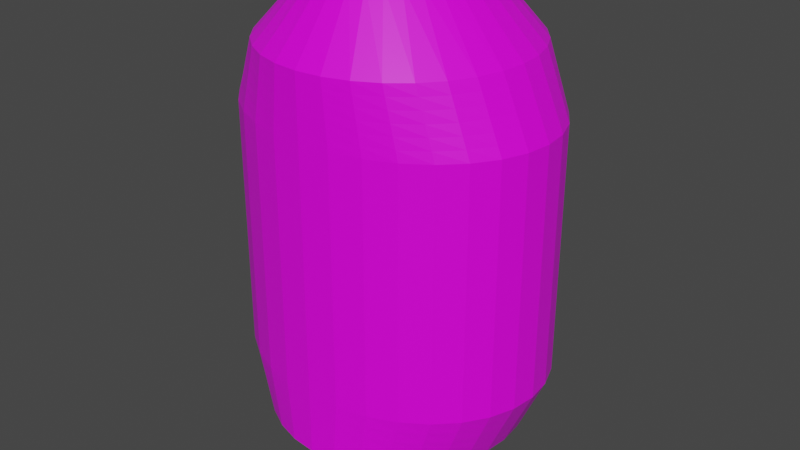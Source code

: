 # Source: Barrel.blend  (saved by Blender 2.93.21; exported with 4.5.12 LTS)
import bpy
from mathutils import Matrix  # noqa: F401  (used for matrix-valued properties, if any)

bpy.ops.wm.read_factory_settings(use_empty=True)
scene = bpy.context.scene
scene.name = 'Scene'

# ---- collections
col_collection = bpy.data.collections.new('Collection'); scene.collection.children.link(col_collection)

# ---- images (referenced by path relative to the original .blend; pixels are not part of the script)
import os
ASSET_DIR = os.environ.get("B2B_ASSET_DIR", "")  # directory of the original .blend (textures are referenced by path, not embedded)
HERE = os.path.dirname(os.path.abspath(__file__))  # packed textures are extracted next to this script under _unpacked/

def load_image(name, relpath, width, height, colorspace="sRGB"):
    """Load a texture the original file referenced (path relative to the .blend, or extracted next to this script)."""
    p = next((c for c in (os.path.join(HERE, relpath), os.path.join(ASSET_DIR, relpath)) if relpath and os.path.exists(c)), "")
    if p:
        img = bpy.data.images.load(p, check_existing=True)
        img.name = name
    else:  # same state as the original file: an image datablock whose file is absent (Cycles renders it pink)
        img = bpy.data.images.new(name, width, height)
        img.source = "FILE"
        img.filepath = "//" + (relpath or name)
    img.colorspace_settings.name = colorspace
    return img
img_scottspalette_png = load_image('ScottsPalette.png', 'ScottsPalette.png', 1024, 1024, 'sRGB')

# ---- materials (node trees are filled in below, after node groups)
mat_material = bpy.data.materials.new('Material')
mat_material.alpha_threshold = 0.0
mat_material.use_transparent_shadow = False
mat_material.line_color = (0.0, 0.0, 0.0, 1.0)

# ---- material node trees
mat_material.use_nodes = True; mat_material.node_tree.nodes.clear()
_N = mat_material.node_tree.nodes; _L = mat_material.node_tree.links
n0 = _N.new('ShaderNodeOutputMaterial'); n0.name = 'Material Output'; n0.location = (300, 300)
n1 = _N.new('ShaderNodeBsdfPrincipled'); n1.name = 'Principled BSDF'; n1.location = (10, 300)
n1.distribution = 'GGX'
n1.subsurface_method = 'BURLEY'
n1.inputs[2].default_value = 0.4
n1.inputs[3].default_value = 1.45
n1.inputs[27].default_value = (0.0, 0.0, 0.0, 1.0)
n1.inputs[28].default_value = 1.0
n2 = _N.new('ShaderNodeTexImage'); n2.name = 'Image Texture'; n2.location = (-368, 226)
n2.image = img_scottspalette_png
n2.interpolation = 'Closest'
_L.new(n1.outputs[0], n0.inputs[0])
_L.new(n2.outputs[0], n1.inputs[0])
n0.is_active_output = True

# ---- world
world_world = bpy.data.worlds.new('World'); scene.world = world_world
world_world.use_nodes = True; world_world.node_tree.nodes.clear()
_N = world_world.node_tree.nodes; _L = world_world.node_tree.links
n0 = _N.new('ShaderNodeOutputWorld'); n0.name = 'World Output'; n0.location = (300, 300)
n1 = _N.new('ShaderNodeBackground'); n1.name = 'Background'; n1.location = (10, 300)
n1.inputs[0].default_value = (0.05088, 0.05088, 0.05088, 1.0)
_L.new(n1.outputs[0], n0.inputs[0])
n0.is_active_output = True
world_world.color = (0.05088, 0.05088, 0.05088)
world_world.use_sun_shadow = False
world_world.sun_shadow_jitter_overblur = 0.0

# ---- meshes
me_cube = bpy.data.meshes.new('Cube')
me_cube.from_pydata([(0.2063, 0.575, 2.618), (0.2063, 0.5728, -1.246), (0.1052, 0.6104, 2.618), (0.1052, 0.6081, -1.246), (3.155e-08, 0.6224, 2.618), (3.155e-08, 0.62, -1.246), (0.2995, 0.5155, -1.246), (0.2995, 0.5175, 2.618), (0.3812, 0.4384, -1.246), (0.3812, 0.4401, 2.618), (0.4482, 0.3445, -1.246), (0.4482, 0.3458, 2.618), (0.498, 0.2373, -1.246), (0.498, 0.2382, 2.618), (0.5287, 0.121, -1.246), (0.5287, 0.1214, 2.618), (0.539, -3.418e-08, -1.246), (0.539, -3.094e-08, 2.618), (0.5287, -0.121, -1.246), (0.5287, -0.1214, 2.618), (0.498, -0.2373, -1.246), (0.498, -0.2382, 2.618), (0.4482, -0.3445, -1.246), (0.4482, -0.3458, 2.618), (0.3812, -0.4384, -1.246), (0.3812, -0.4401, 2.618), (0.2995, -0.5155, -1.246), (0.2995, -0.5175, 2.618), (0.2063, -0.5728, -1.246), (0.2063, -0.575, 2.618), (0.1052, -0.6081, -1.246), (0.1052, -0.6104, 2.618), (-1.557e-08, -0.62, -1.246), (-1.557e-08, -0.6224, 2.618), (-0.1052, -0.6081, -1.246), (-0.1052, -0.6104, 2.618), (-0.2063, -0.5728, -1.246), (-0.2063, -0.575, 2.618), (-0.2995, -0.5155, -1.246), (-0.2995, -0.5175, 2.618), (-0.3812, -0.4384, -1.246), (-0.3812, -0.4401, 2.618), (-0.4482, -0.3445, -1.246), (-0.4482, -0.3458, 2.618), (-0.498, -0.2373, -1.246), (-0.498, -0.2382, 2.618), (-0.5287, -0.121, -1.246), (-0.5287, -0.1214, 2.618), (-0.539, 3.168e-10, -1.246), (-0.539, 3.688e-09, 2.618), (-0.5287, 0.121, -1.246), (-0.5287, 0.1214, 2.618), (-0.498, 0.2373, -1.246), (-0.498, 0.2382, 2.618), (-0.4482, 0.3445, -1.246), (-0.4482, 0.3458, 2.618), (-0.3812, 0.4384, -1.246), (-0.3812, 0.4401, 2.618), (-0.2995, 0.5155, -1.246), (-0.2995, 0.5175, 2.618), (-0.2063, 0.5728, -1.246), (-0.2063, 0.575, 2.618), (-0.1052, 0.6081, -1.246), (-0.1052, 0.6104, 2.618), (0.1951, 0.9808, 2.135), (0.238, 0.9808, 1.652), (0.238, 0.9808, 1.169), (0.238, 0.9808, 0.6859), (0.238, 0.9808, 0.2029), (0.238, 0.9808, -0.2801), (0.1951, 0.9808, -0.7631), (0.0, 1.0, -0.7631), (5.325e-09, 1.0, -0.2801), (5.325e-09, 1.0, 0.2029), (5.325e-09, 1.0, 0.6859), (5.325e-09, 1.0, 1.169), (5.325e-09, 1.0, 1.652), (0.0, 1.0, 2.135), (0.3827, 0.9239, 2.135), (0.4668, 0.9239, 1.652), (0.4668, 0.9239, 1.169), (0.4668, 0.9239, 0.6859), (0.4668, 0.9239, 0.2029), (0.4668, 0.9239, -0.2801), (0.3827, 0.9239, -0.7631), (0.5556, 0.8315, 2.135), (0.6777, 0.8315, 1.652), (0.6777, 0.8315, 1.169), (0.6777, 0.8315, 0.6859), (0.6777, 0.8315, 0.2029), (0.6777, 0.8315, -0.2801), (0.5556, 0.8315, -0.7631), (0.7071, 0.7071, 2.135), (0.8626, 0.7071, 1.652), (0.8626, 0.7071, 1.169), (0.8626, 0.7071, 0.6859), (0.8626, 0.7071, 0.2029), (0.8626, 0.7071, -0.2801), (0.7071, 0.7071, -0.7631), (0.8315, 0.5556, 2.135), (1.014, 0.5556, 1.652), (1.014, 0.5556, 1.169), (1.014, 0.5556, 0.6859), (1.014, 0.5556, 0.2029), (1.014, 0.5556, -0.2801), (0.8315, 0.5556, -0.7631), (0.9239, 0.3827, 2.135), (1.127, 0.3827, 1.652), (1.127, 0.3827, 1.169), (1.127, 0.3827, 0.6859), (1.127, 0.3827, 0.2029), (1.127, 0.3827, -0.2801), (0.9239, 0.3827, -0.7631), (0.9808, 0.1951, 2.135), (1.196, 0.1951, 1.652), (1.196, 0.1951, 1.169), (1.196, 0.1951, 0.6859), (1.196, 0.1951, 0.2029), (1.196, 0.1951, -0.2801), (0.9808, 0.1951, -0.7631), (1.0, -4.371e-08, 2.135), (1.22, -4.371e-08, 1.652), (1.22, -4.371e-08, 1.169), (1.22, -4.371e-08, 0.6859), (1.22, -4.371e-08, 0.2029), (1.22, -4.371e-08, -0.2801), (1.0, -4.371e-08, -0.7631), (0.9808, -0.1951, 2.135), (1.196, -0.1951, 1.652), (1.196, -0.1951, 1.169), (1.196, -0.1951, 0.6859), (1.196, -0.1951, 0.2029), (1.196, -0.1951, -0.2801), (0.9808, -0.1951, -0.7631), (0.9239, -0.3827, 2.135), (1.127, -0.3827, 1.652), (1.127, -0.3827, 1.169), (1.127, -0.3827, 0.6859), (1.127, -0.3827, 0.2029), (1.127, -0.3827, -0.2801), (0.9239, -0.3827, -0.7631), (0.8315, -0.5556, 2.135), (1.014, -0.5556, 1.652), (1.014, -0.5556, 1.169), (1.014, -0.5556, 0.6859), (1.014, -0.5556, 0.2029), (1.014, -0.5556, -0.2801), (0.8315, -0.5556, -0.7631), (0.7071, -0.7071, 2.135), (0.8626, -0.7071, 1.652), (0.8626, -0.7071, 1.169), (0.8626, -0.7071, 0.6859), (0.8626, -0.7071, 0.2029), (0.8626, -0.7071, -0.2801), (0.7071, -0.7071, -0.7631), (0.5556, -0.8315, 2.135), (0.6777, -0.8315, 1.652), (0.6777, -0.8315, 1.169), (0.6777, -0.8315, 0.6859), (0.6777, -0.8315, 0.2029), (0.6777, -0.8315, -0.2801), (0.5556, -0.8315, -0.7631), (0.3827, -0.9239, 2.135), (0.4668, -0.9239, 1.652), (0.4668, -0.9239, 1.169), (0.4668, -0.9239, 0.6859), (0.4668, -0.9239, 0.2029), (0.4668, -0.9239, -0.2801), (0.3827, -0.9239, -0.7631), (0.1951, -0.9808, 2.135), (0.238, -0.9808, 1.652), (0.238, -0.9808, 1.169), (0.238, -0.9808, 0.6859), (0.238, -0.9808, 0.2029), (0.238, -0.9808, -0.2801), (0.1951, -0.9808, -0.7631), (-8.742e-08, -1.0, 2.135), (-1.013e-07, -1.0, 1.652), (-1.013e-07, -1.0, 1.169), (-1.013e-07, -1.0, 0.6859), (-1.013e-07, -1.0, 0.2029), (-1.013e-07, -1.0, -0.2801), (-8.742e-08, -1.0, -0.7631), (-0.1951, -0.9808, 2.135), (-0.238, -0.9808, 1.652), (-0.238, -0.9808, 1.169), (-0.238, -0.9808, 0.6859), (-0.238, -0.9808, 0.2029), (-0.238, -0.9808, -0.2801), (-0.1951, -0.9808, -0.7631), (-0.3827, -0.9239, 2.135), (-0.4668, -0.9239, 1.652), (-0.4668, -0.9239, 1.169), (-0.4668, -0.9239, 0.6859), (-0.4668, -0.9239, 0.2029), (-0.4668, -0.9239, -0.2801), (-0.3827, -0.9239, -0.7631), (-0.5556, -0.8315, 2.135), (-0.6777, -0.8315, 1.652), (-0.6777, -0.8315, 1.169), (-0.6777, -0.8315, 0.6859), (-0.6777, -0.8315, 0.2029), (-0.6777, -0.8315, -0.2801), (-0.5556, -0.8315, -0.7631), (-0.7071, -0.7071, 2.135), (-0.8626, -0.7071, 1.652), (-0.8626, -0.7071, 1.169), (-0.8626, -0.7071, 0.6859), (-0.8626, -0.7071, 0.2029), (-0.8626, -0.7071, -0.2801), (-0.7071, -0.7071, -0.7631), (-0.8315, -0.5556, 2.135), (-1.014, -0.5556, 1.652), (-1.014, -0.5556, 1.169), (-1.014, -0.5556, 0.6859), (-1.014, -0.5556, 0.2029), (-1.014, -0.5556, -0.2801), (-0.8315, -0.5556, -0.7631), (-0.9239, -0.3827, 2.135), (-1.127, -0.3827, 1.652), (-1.127, -0.3827, 1.169), (-1.127, -0.3827, 0.6859), (-1.127, -0.3827, 0.2029), (-1.127, -0.3827, -0.2801), (-0.9239, -0.3827, -0.7631), (-0.9808, -0.1951, 2.135), (-1.196, -0.1951, 1.652), (-1.196, -0.1951, 1.169), (-1.196, -0.1951, 0.6859), (-1.196, -0.1951, 0.2029), (-1.196, -0.1951, -0.2801), (-0.9808, -0.1951, -0.7631), (-1.0, 1.192e-08, 2.135), (-1.22, 1.192e-08, 1.652), (-1.22, 1.192e-08, 1.169), (-1.22, 1.192e-08, 0.6859), (-1.22, 1.192e-08, 0.2029), (-1.22, 1.192e-08, -0.2801), (-1.0, 1.192e-08, -0.7631), (-0.9808, 0.1951, 2.135), (-1.196, 0.1951, 1.652), (-1.196, 0.1951, 1.169), (-1.196, 0.1951, 0.6859), (-1.196, 0.1951, 0.2029), (-1.196, 0.1951, -0.2801), (-0.9808, 0.1951, -0.7631), (-0.9239, 0.3827, 2.135), (-1.127, 0.3827, 1.652), (-1.127, 0.3827, 1.169), (-1.127, 0.3827, 0.6859), (-1.127, 0.3827, 0.2029), (-1.127, 0.3827, -0.2801), (-0.9239, 0.3827, -0.7631), (-0.8315, 0.5556, 2.135), (-1.014, 0.5556, 1.652), (-1.014, 0.5556, 1.169), (-1.014, 0.5556, 0.6859), (-1.014, 0.5556, 0.2029), (-1.014, 0.5556, -0.2801), (-0.8315, 0.5556, -0.7631), (-0.7071, 0.7071, 2.135), (-0.8626, 0.7071, 1.652), (-0.8626, 0.7071, 1.169), (-0.8626, 0.7071, 0.6859), (-0.8626, 0.7071, 0.2029), (-0.8626, 0.7071, -0.2801), (-0.7071, 0.7071, -0.7631), (-0.5556, 0.8315, 2.135), (-0.6777, 0.8315, 1.652), (-0.6777, 0.8315, 1.169), (-0.6777, 0.8315, 0.6859), (-0.6777, 0.8315, 0.2029), (-0.6777, 0.8315, -0.2801), (-0.5556, 0.8315, -0.7631), (-0.3827, 0.9239, 2.135), (-0.4668, 0.9239, 1.652), (-0.4668, 0.9239, 1.169), (-0.4668, 0.9239, 0.6859), (-0.4668, 0.9239, 0.2029), (-0.4668, 0.9239, -0.2801), (-0.3827, 0.9239, -0.7631), (-0.1951, 0.9808, 2.135), (-0.238, 0.9808, 1.652), (-0.238, 0.9808, 1.169), (-0.238, 0.9808, 0.6859), (-0.238, 0.9808, 0.2029), (-0.238, 0.9808, -0.2801), (-0.1951, 0.9808, -0.7631), (0.2294, 0.9808, -0.3767), (0.2208, 0.9808, -0.4733), (0.2123, 0.9808, -0.5699), (0.2037, 0.9808, -0.6665), (1.065e-09, 1.0, -0.6665), (2.13e-09, 1.0, -0.5699), (3.195e-09, 1.0, -0.4733), (4.26e-09, 1.0, -0.3767), (0.45, 0.9239, -0.3767), (0.4332, 0.9239, -0.4733), (0.4163, 0.9239, -0.5699), (0.3995, 0.9239, -0.6665), (0.6533, 0.8315, -0.3767), (0.6289, 0.8315, -0.4733), (0.6044, 0.8315, -0.5699), (0.58, 0.8315, -0.6665), (0.8315, 0.7071, -0.3767), (0.8004, 0.7071, -0.4733), (0.7693, 0.7071, -0.5699), (0.7382, 0.7071, -0.6665), (0.9778, 0.5556, -0.3767), (0.9412, 0.5556, -0.4733), (0.9046, 0.5556, -0.5699), (0.868, 0.5556, -0.6665), (1.086, 0.3827, -0.3767), (1.046, 0.3827, -0.4733), (1.005, 0.3827, -0.5699), (0.9645, 0.3827, -0.6665), (1.153, 0.1951, -0.3767), (1.11, 0.1951, -0.4733), (1.067, 0.1951, -0.5699), (1.024, 0.1951, -0.6665), (1.176, -4.371e-08, -0.3767), (1.132, -4.371e-08, -0.4733), (1.088, -4.371e-08, -0.5699), (1.044, -4.371e-08, -0.6665), (1.153, -0.1951, -0.3767), (1.11, -0.1951, -0.4733), (1.067, -0.1951, -0.5699), (1.024, -0.1951, -0.6665), (1.086, -0.3827, -0.3767), (1.046, -0.3827, -0.4733), (1.005, -0.3827, -0.5699), (0.9645, -0.3827, -0.6665), (0.9778, -0.5556, -0.3767), (0.9412, -0.5556, -0.4733), (0.9046, -0.5556, -0.5699), (0.868, -0.5556, -0.6665), (0.8315, -0.7071, -0.3767), (0.8004, -0.7071, -0.4733), (0.7693, -0.7071, -0.5699), (0.7382, -0.7071, -0.6665), (0.6533, -0.8315, -0.3767), (0.6289, -0.8315, -0.4733), (0.6044, -0.8315, -0.5699), (0.58, -0.8315, -0.6665), (0.45, -0.9239, -0.3767), (0.4332, -0.9239, -0.4733), (0.4163, -0.9239, -0.5699), (0.3995, -0.9239, -0.6665), (0.2294, -0.9808, -0.3767), (0.2208, -0.9808, -0.4733), (0.2123, -0.9808, -0.5699), (0.2037, -0.9808, -0.6665), (-9.854e-08, -1.0, -0.3767), (-9.576e-08, -1.0, -0.4733), (-9.298e-08, -1.0, -0.5699), (-9.02e-08, -1.0, -0.6665), (-0.2294, -0.9808, -0.3767), (-0.2208, -0.9808, -0.4733), (-0.2123, -0.9808, -0.5699), (-0.2037, -0.9808, -0.6665), (-0.45, -0.9239, -0.3767), (-0.4332, -0.9239, -0.4733), (-0.4163, -0.9239, -0.5699), (-0.3995, -0.9239, -0.6665), (-0.6533, -0.8315, -0.3767), (-0.6289, -0.8315, -0.4733), (-0.6044, -0.8315, -0.5699), (-0.58, -0.8315, -0.6665), (-0.8315, -0.7071, -0.3767), (-0.8004, -0.7071, -0.4733), (-0.7693, -0.7071, -0.5699), (-0.7382, -0.7071, -0.6665), (-0.9778, -0.5556, -0.3767), (-0.9412, -0.5556, -0.4733), (-0.9046, -0.5556, -0.5699), (-0.868, -0.5556, -0.6665), (-1.086, -0.3827, -0.3767), (-1.046, -0.3827, -0.4733), (-1.005, -0.3827, -0.5699), (-0.9645, -0.3827, -0.6665), (-1.153, -0.1951, -0.3767), (-1.11, -0.1951, -0.4733), (-1.067, -0.1951, -0.5699), (-1.024, -0.1951, -0.6665), (-1.176, 1.192e-08, -0.3767), (-1.132, 1.192e-08, -0.4733), (-1.088, 1.192e-08, -0.5699), (-1.044, 1.192e-08, -0.6665), (-1.153, 0.1951, -0.3767), (-1.11, 0.1951, -0.4733), (-1.067, 0.1951, -0.5699), (-1.024, 0.1951, -0.6665), (-1.086, 0.3827, -0.3767), (-1.046, 0.3827, -0.4733), (-1.005, 0.3827, -0.5699), (-0.9645, 0.3827, -0.6665), (-0.9778, 0.5556, -0.3767), (-0.9412, 0.5556, -0.4733), (-0.9046, 0.5556, -0.5699), (-0.868, 0.5556, -0.6665), (-0.8315, 0.7071, -0.3767), (-0.8004, 0.7071, -0.4733), (-0.7693, 0.7071, -0.5699), (-0.7382, 0.7071, -0.6665), (-0.6533, 0.8315, -0.3767), (-0.6289, 0.8315, -0.4733), (-0.6044, 0.8315, -0.5699), (-0.58, 0.8315, -0.6665), (-0.45, 0.9239, -0.3767), (-0.4332, 0.9239, -0.4733), (-0.4163, 0.9239, -0.5699), (-0.3995, 0.9239, -0.6665), (-0.2294, 0.9808, -0.3767), (-0.2208, 0.9808, -0.4733), (-0.2123, 0.9808, -0.5699), (-0.2037, 0.9808, -0.6665), (0.2022, 0.9808, 2.054), (0.2094, 0.9808, 1.974), (0.2165, 0.9808, 1.893), (0.2237, 0.9808, 1.813), (0.2308, 0.9808, 1.732), (4.438e-09, 1.0, 1.732), (3.55e-09, 1.0, 1.813), (2.663e-09, 1.0, 1.893), (1.775e-09, 1.0, 1.974), (8.875e-10, 1.0, 2.054), (0.3967, 0.9239, 2.054), (0.4107, 0.9239, 1.974), (0.4248, 0.9239, 1.893), (0.4388, 0.9239, 1.813), (0.4528, 0.9239, 1.732), (0.5759, 0.8315, 2.054), (0.5963, 0.8315, 1.974), (0.6167, 0.8315, 1.893), (0.637, 0.8315, 1.813), (0.6574, 0.8315, 1.732), (0.733, 0.7071, 2.054), (0.7589, 0.7071, 1.974), (0.7849, 0.7071, 1.893), (0.8108, 0.7071, 1.813), (0.8367, 0.7071, 1.732), (0.8619, 0.5556, 2.054), (0.8924, 0.5556, 1.974), (0.9229, 0.5556, 1.893), (0.9534, 0.5556, 1.813), (0.9838, 0.5556, 1.732), (0.9577, 0.3827, 2.054), (0.9916, 0.3827, 1.974), (1.025, 0.3827, 1.893), (1.059, 0.3827, 1.813), (1.093, 0.3827, 1.732), (1.017, 0.1951, 2.054), (1.053, 0.1951, 1.974), (1.089, 0.1951, 1.893), (1.125, 0.1951, 1.813), (1.161, 0.1951, 1.732), (1.037, -4.371e-08, 2.054), (1.073, -4.371e-08, 1.974), (1.11, -4.371e-08, 1.893), (1.147, -4.371e-08, 1.813), (1.183, -4.371e-08, 1.732), (1.017, -0.1951, 2.054), (1.053, -0.1951, 1.974), (1.089, -0.1951, 1.893), (1.125, -0.1951, 1.813), (1.161, -0.1951, 1.732), (0.9577, -0.3827, 2.054), (0.9916, -0.3827, 1.974), (1.025, -0.3827, 1.893), (1.059, -0.3827, 1.813), (1.093, -0.3827, 1.732), (0.8619, -0.5556, 2.054), (0.8924, -0.5556, 1.974), (0.9229, -0.5556, 1.893), (0.9534, -0.5556, 1.813), (0.9838, -0.5556, 1.732), (0.733, -0.7071, 2.054), (0.7589, -0.7071, 1.974), (0.7849, -0.7071, 1.893), (0.8108, -0.7071, 1.813), (0.8367, -0.7071, 1.732), (0.5759, -0.8315, 2.054), (0.5963, -0.8315, 1.974), (0.6167, -0.8315, 1.893), (0.637, -0.8315, 1.813), (0.6574, -0.8315, 1.732), (0.3967, -0.9239, 2.054), (0.4107, -0.9239, 1.974), (0.4248, -0.9239, 1.893), (0.4388, -0.9239, 1.813), (0.4528, -0.9239, 1.732), (0.2022, -0.9808, 2.054), (0.2094, -0.9808, 1.974), (0.2165, -0.9808, 1.893), (0.2237, -0.9808, 1.813), (0.2308, -0.9808, 1.732), (-8.974e-08, -1.0, 2.054), (-9.206e-08, -1.0, 1.974), (-9.437e-08, -1.0, 1.893), (-9.669e-08, -1.0, 1.813), (-9.901e-08, -1.0, 1.732), (-0.2022, -0.9808, 2.054), (-0.2094, -0.9808, 1.974), (-0.2165, -0.9808, 1.893), (-0.2237, -0.9808, 1.813), (-0.2308, -0.9808, 1.732), (-0.3967, -0.9239, 2.054), (-0.4107, -0.9239, 1.974), (-0.4248, -0.9239, 1.893), (-0.4388, -0.9239, 1.813), (-0.4528, -0.9239, 1.732), (-0.5759, -0.8315, 2.054), (-0.5963, -0.8315, 1.974), (-0.6167, -0.8315, 1.893), (-0.637, -0.8315, 1.813), (-0.6574, -0.8315, 1.732), (-0.733, -0.7071, 2.054), (-0.7589, -0.7071, 1.974), (-0.7849, -0.7071, 1.893), (-0.8108, -0.7071, 1.813), (-0.8367, -0.7071, 1.732), (-0.8619, -0.5556, 2.054), (-0.8924, -0.5556, 1.974), (-0.9229, -0.5556, 1.893), (-0.9534, -0.5556, 1.813), (-0.9838, -0.5556, 1.732), (-0.9577, -0.3827, 2.054), (-0.9916, -0.3827, 1.974), (-1.025, -0.3827, 1.893), (-1.059, -0.3827, 1.813), (-1.093, -0.3827, 1.732), (-1.017, -0.1951, 2.054), (-1.053, -0.1951, 1.974), (-1.089, -0.1951, 1.893), (-1.125, -0.1951, 1.813), (-1.161, -0.1951, 1.732), (-1.037, 1.192e-08, 2.054), (-1.073, 1.192e-08, 1.974), (-1.11, 1.192e-08, 1.893), (-1.147, 1.192e-08, 1.813), (-1.183, 1.192e-08, 1.732), (-1.017, 0.1951, 2.054), (-1.053, 0.1951, 1.974), (-1.089, 0.1951, 1.893), (-1.125, 0.1951, 1.813), (-1.161, 0.1951, 1.732), (-0.9577, 0.3827, 2.054), (-0.9916, 0.3827, 1.974), (-1.025, 0.3827, 1.893), (-1.059, 0.3827, 1.813), (-1.093, 0.3827, 1.732), (-0.8619, 0.5556, 2.054), (-0.8924, 0.5556, 1.974), (-0.9229, 0.5556, 1.893), (-0.9534, 0.5556, 1.813), (-0.9838, 0.5556, 1.732), (-0.733, 0.7071, 2.054), (-0.7589, 0.7071, 1.974), (-0.7849, 0.7071, 1.893), (-0.8108, 0.7071, 1.813), (-0.8367, 0.7071, 1.732), (-0.5759, 0.8315, 2.054), (-0.5963, 0.8315, 1.974), (-0.6167, 0.8315, 1.893), (-0.637, 0.8315, 1.813), (-0.6574, 0.8315, 1.732), (-0.3967, 0.9239, 2.054), (-0.4107, 0.9239, 1.974), (-0.4248, 0.9239, 1.893), (-0.4388, 0.9239, 1.813), (-0.4528, 0.9239, 1.732), (-0.2022, 0.9808, 2.054), (-0.2094, 0.9808, 1.974), (-0.2165, 0.9808, 1.893), (-0.2237, 0.9808, 1.813), (-0.2308, 0.9808, 1.732)], [], [(64, 2, 0, 78), (77, 4, 2, 64), (78, 0, 7, 85), (85, 7, 9, 92), (92, 9, 11, 99), (99, 11, 13, 106), (106, 13, 15, 113), (113, 15, 17, 120), (120, 17, 19, 127), (127, 19, 21, 134), (134, 21, 23, 141), (141, 23, 25, 148), (148, 25, 27, 155), (155, 27, 29, 162), (162, 29, 31, 169), (169, 31, 33, 176), (176, 33, 35, 183), (183, 35, 37, 190), (190, 37, 39, 197), (197, 39, 41, 204), (204, 41, 43, 211), (211, 43, 45, 218), (218, 45, 47, 225), (225, 47, 49, 232), (232, 49, 51, 239), (239, 51, 53, 246), (246, 53, 55, 253), (253, 55, 57, 260), (260, 57, 59, 267), (267, 59, 61, 274), (3, 1, 6, 8, 10, 12, 14, 16, 18, 20, 22, 24, 26, 28, 30, 32, 34, 36, 38, 40, 42, 44, 46, 48, 50, 52, 54, 56, 58, 60, 62, 5), (274, 61, 63, 281), (281, 63, 4, 77), (0, 2, 4, 63, 61, 59, 57, 55, 53, 51, 49, 47, 45, 43, 41, 39, 37, 35, 33, 31, 29, 27, 25, 23, 21, 19, 17, 15, 13, 11, 9, 7), (62, 287, 71, 5), (412, 286, 72, 295), (286, 285, 73, 72), (285, 284, 74, 73), (284, 283, 75, 74), (283, 282, 76, 75), (571, 281, 77, 425), (60, 280, 287, 62), (408, 279, 286, 412), (279, 278, 285, 286), (278, 277, 284, 285), (277, 276, 283, 284), (276, 275, 282, 283), (566, 274, 281, 571), (58, 273, 280, 60), (404, 272, 279, 408), (272, 271, 278, 279), (271, 270, 277, 278), (270, 269, 276, 277), (269, 268, 275, 276), (561, 267, 274, 566), (56, 266, 273, 58), (400, 265, 272, 404), (265, 264, 271, 272), (264, 263, 270, 271), (263, 262, 269, 270), (262, 261, 268, 269), (556, 260, 267, 561), (54, 259, 266, 56), (396, 258, 265, 400), (258, 257, 264, 265), (257, 256, 263, 264), (256, 255, 262, 263), (255, 254, 261, 262), (551, 253, 260, 556), (52, 252, 259, 54), (392, 251, 258, 396), (251, 250, 257, 258), (250, 249, 256, 257), (249, 248, 255, 256), (248, 247, 254, 255), (546, 246, 253, 551), (50, 245, 252, 52), (388, 244, 251, 392), (244, 243, 250, 251), (243, 242, 249, 250), (242, 241, 248, 249), (241, 240, 247, 248), (541, 239, 246, 546), (48, 238, 245, 50), (384, 237, 244, 388), (237, 236, 243, 244), (236, 235, 242, 243), (235, 234, 241, 242), (234, 233, 240, 241), (536, 232, 239, 541), (46, 231, 238, 48), (380, 230, 237, 384), (230, 229, 236, 237), (229, 228, 235, 236), (228, 227, 234, 235), (227, 226, 233, 234), (531, 225, 232, 536), (44, 224, 231, 46), (376, 223, 230, 380), (223, 222, 229, 230), (222, 221, 228, 229), (221, 220, 227, 228), (220, 219, 226, 227), (526, 218, 225, 531), (42, 217, 224, 44), (372, 216, 223, 376), (216, 215, 222, 223), (215, 214, 221, 222), (214, 213, 220, 221), (213, 212, 219, 220), (521, 211, 218, 526), (40, 210, 217, 42), (368, 209, 216, 372), (209, 208, 215, 216), (208, 207, 214, 215), (207, 206, 213, 214), (206, 205, 212, 213), (516, 204, 211, 521), (38, 203, 210, 40), (364, 202, 209, 368), (202, 201, 208, 209), (201, 200, 207, 208), (200, 199, 206, 207), (199, 198, 205, 206), (511, 197, 204, 516), (36, 196, 203, 38), (360, 195, 202, 364), (195, 194, 201, 202), (194, 193, 200, 201), (193, 192, 199, 200), (192, 191, 198, 199), (506, 190, 197, 511), (34, 189, 196, 36), (356, 188, 195, 360), (188, 187, 194, 195), (187, 186, 193, 194), (186, 185, 192, 193), (185, 184, 191, 192), (501, 183, 190, 506), (32, 182, 189, 34), (352, 181, 188, 356), (181, 180, 187, 188), (180, 179, 186, 187), (179, 178, 185, 186), (178, 177, 184, 185), (496, 176, 183, 501), (30, 175, 182, 32), (348, 174, 181, 352), (174, 173, 180, 181), (173, 172, 179, 180), (172, 171, 178, 179), (171, 170, 177, 178), (491, 169, 176, 496), (28, 168, 175, 30), (344, 167, 174, 348), (167, 166, 173, 174), (166, 165, 172, 173), (165, 164, 171, 172), (164, 163, 170, 171), (486, 162, 169, 491), (26, 161, 168, 28), (340, 160, 167, 344), (160, 159, 166, 167), (159, 158, 165, 166), (158, 157, 164, 165), (157, 156, 163, 164), (481, 155, 162, 486), (24, 154, 161, 26), (336, 153, 160, 340), (153, 152, 159, 160), (152, 151, 158, 159), (151, 150, 157, 158), (150, 149, 156, 157), (476, 148, 155, 481), (22, 147, 154, 24), (332, 146, 153, 336), (146, 145, 152, 153), (145, 144, 151, 152), (144, 143, 150, 151), (143, 142, 149, 150), (471, 141, 148, 476), (20, 140, 147, 22), (328, 139, 146, 332), (139, 138, 145, 146), (138, 137, 144, 145), (137, 136, 143, 144), (136, 135, 142, 143), (466, 134, 141, 471), (18, 133, 140, 20), (324, 132, 139, 328), (132, 131, 138, 139), (131, 130, 137, 138), (130, 129, 136, 137), (129, 128, 135, 136), (461, 127, 134, 466), (16, 126, 133, 18), (320, 125, 132, 324), (125, 124, 131, 132), (124, 123, 130, 131), (123, 122, 129, 130), (122, 121, 128, 129), (456, 120, 127, 461), (14, 119, 126, 16), (316, 118, 125, 320), (118, 117, 124, 125), (117, 116, 123, 124), (116, 115, 122, 123), (115, 114, 121, 122), (451, 113, 120, 456), (12, 112, 119, 14), (312, 111, 118, 316), (111, 110, 117, 118), (110, 109, 116, 117), (109, 108, 115, 116), (108, 107, 114, 115), (446, 106, 113, 451), (10, 105, 112, 12), (308, 104, 111, 312), (104, 103, 110, 111), (103, 102, 109, 110), (102, 101, 108, 109), (101, 100, 107, 108), (441, 99, 106, 446), (8, 98, 105, 10), (304, 97, 104, 308), (97, 96, 103, 104), (96, 95, 102, 103), (95, 94, 101, 102), (94, 93, 100, 101), (436, 92, 99, 441), (6, 91, 98, 8), (300, 90, 97, 304), (90, 89, 96, 97), (89, 88, 95, 96), (88, 87, 94, 95), (87, 86, 93, 94), (431, 85, 92, 436), (1, 84, 91, 6), (296, 83, 90, 300), (83, 82, 89, 90), (82, 81, 88, 89), (81, 80, 87, 88), (80, 79, 86, 87), (426, 78, 85, 431), (5, 71, 70, 3), (295, 72, 69, 288), (72, 73, 68, 69), (73, 74, 67, 68), (74, 75, 66, 67), (75, 76, 65, 66), (425, 77, 64, 416), (3, 70, 84, 1), (288, 69, 83, 296), (69, 68, 82, 83), (68, 67, 81, 82), (67, 66, 80, 81), (66, 65, 79, 80), (416, 64, 78, 426), (70, 291, 299, 84), (291, 290, 298, 299), (290, 289, 297, 298), (289, 288, 296, 297), (71, 292, 291, 70), (292, 293, 290, 291), (293, 294, 289, 290), (294, 295, 288, 289), (84, 299, 303, 91), (299, 298, 302, 303), (298, 297, 301, 302), (297, 296, 300, 301), (91, 303, 307, 98), (303, 302, 306, 307), (302, 301, 305, 306), (301, 300, 304, 305), (98, 307, 311, 105), (307, 306, 310, 311), (306, 305, 309, 310), (305, 304, 308, 309), (105, 311, 315, 112), (311, 310, 314, 315), (310, 309, 313, 314), (309, 308, 312, 313), (112, 315, 319, 119), (315, 314, 318, 319), (314, 313, 317, 318), (313, 312, 316, 317), (119, 319, 323, 126), (319, 318, 322, 323), (318, 317, 321, 322), (317, 316, 320, 321), (126, 323, 327, 133), (323, 322, 326, 327), (322, 321, 325, 326), (321, 320, 324, 325), (133, 327, 331, 140), (327, 326, 330, 331), (326, 325, 329, 330), (325, 324, 328, 329), (140, 331, 335, 147), (331, 330, 334, 335), (330, 329, 333, 334), (329, 328, 332, 333), (147, 335, 339, 154), (335, 334, 338, 339), (334, 333, 337, 338), (333, 332, 336, 337), (154, 339, 343, 161), (339, 338, 342, 343), (338, 337, 341, 342), (337, 336, 340, 341), (161, 343, 347, 168), (343, 342, 346, 347), (342, 341, 345, 346), (341, 340, 344, 345), (168, 347, 351, 175), (347, 346, 350, 351), (346, 345, 349, 350), (345, 344, 348, 349), (175, 351, 355, 182), (351, 350, 354, 355), (350, 349, 353, 354), (349, 348, 352, 353), (182, 355, 359, 189), (355, 354, 358, 359), (354, 353, 357, 358), (353, 352, 356, 357), (189, 359, 363, 196), (359, 358, 362, 363), (358, 357, 361, 362), (357, 356, 360, 361), (196, 363, 367, 203), (363, 362, 366, 367), (362, 361, 365, 366), (361, 360, 364, 365), (203, 367, 371, 210), (367, 366, 370, 371), (366, 365, 369, 370), (365, 364, 368, 369), (210, 371, 375, 217), (371, 370, 374, 375), (370, 369, 373, 374), (369, 368, 372, 373), (217, 375, 379, 224), (375, 374, 378, 379), (374, 373, 377, 378), (373, 372, 376, 377), (224, 379, 383, 231), (379, 378, 382, 383), (378, 377, 381, 382), (377, 376, 380, 381), (231, 383, 387, 238), (383, 382, 386, 387), (382, 381, 385, 386), (381, 380, 384, 385), (238, 387, 391, 245), (387, 386, 390, 391), (386, 385, 389, 390), (385, 384, 388, 389), (245, 391, 395, 252), (391, 390, 394, 395), (390, 389, 393, 394), (389, 388, 392, 393), (252, 395, 399, 259), (395, 394, 398, 399), (394, 393, 397, 398), (393, 392, 396, 397), (259, 399, 403, 266), (399, 398, 402, 403), (398, 397, 401, 402), (397, 396, 400, 401), (266, 403, 407, 273), (403, 402, 406, 407), (402, 401, 405, 406), (401, 400, 404, 405), (273, 407, 411, 280), (407, 406, 410, 411), (406, 405, 409, 410), (405, 404, 408, 409), (280, 411, 415, 287), (411, 410, 414, 415), (410, 409, 413, 414), (409, 408, 412, 413), (287, 415, 292, 71), (415, 414, 293, 292), (414, 413, 294, 293), (413, 412, 295, 294), (65, 420, 430, 79), (420, 419, 429, 430), (419, 418, 428, 429), (418, 417, 427, 428), (417, 416, 426, 427), (76, 421, 420, 65), (421, 422, 419, 420), (422, 423, 418, 419), (423, 424, 417, 418), (424, 425, 416, 417), (79, 430, 435, 86), (430, 429, 434, 435), (429, 428, 433, 434), (428, 427, 432, 433), (427, 426, 431, 432), (86, 435, 440, 93), (435, 434, 439, 440), (434, 433, 438, 439), (433, 432, 437, 438), (432, 431, 436, 437), (93, 440, 445, 100), (440, 439, 444, 445), (439, 438, 443, 444), (438, 437, 442, 443), (437, 436, 441, 442), (100, 445, 450, 107), (445, 444, 449, 450), (444, 443, 448, 449), (443, 442, 447, 448), (442, 441, 446, 447), (107, 450, 455, 114), (450, 449, 454, 455), (449, 448, 453, 454), (448, 447, 452, 453), (447, 446, 451, 452), (114, 455, 460, 121), (455, 454, 459, 460), (454, 453, 458, 459), (453, 452, 457, 458), (452, 451, 456, 457), (121, 460, 465, 128), (460, 459, 464, 465), (459, 458, 463, 464), (458, 457, 462, 463), (457, 456, 461, 462), (128, 465, 470, 135), (465, 464, 469, 470), (464, 463, 468, 469), (463, 462, 467, 468), (462, 461, 466, 467), (135, 470, 475, 142), (470, 469, 474, 475), (469, 468, 473, 474), (468, 467, 472, 473), (467, 466, 471, 472), (142, 475, 480, 149), (475, 474, 479, 480), (474, 473, 478, 479), (473, 472, 477, 478), (472, 471, 476, 477), (149, 480, 485, 156), (480, 479, 484, 485), (479, 478, 483, 484), (478, 477, 482, 483), (477, 476, 481, 482), (156, 485, 490, 163), (485, 484, 489, 490), (484, 483, 488, 489), (483, 482, 487, 488), (482, 481, 486, 487), (163, 490, 495, 170), (490, 489, 494, 495), (489, 488, 493, 494), (488, 487, 492, 493), (487, 486, 491, 492), (170, 495, 500, 177), (495, 494, 499, 500), (494, 493, 498, 499), (493, 492, 497, 498), (492, 491, 496, 497), (177, 500, 505, 184), (500, 499, 504, 505), (499, 498, 503, 504), (498, 497, 502, 503), (497, 496, 501, 502), (184, 505, 510, 191), (505, 504, 509, 510), (504, 503, 508, 509), (503, 502, 507, 508), (502, 501, 506, 507), (191, 510, 515, 198), (510, 509, 514, 515), (509, 508, 513, 514), (508, 507, 512, 513), (507, 506, 511, 512), (198, 515, 520, 205), (515, 514, 519, 520), (514, 513, 518, 519), (513, 512, 517, 518), (512, 511, 516, 517), (205, 520, 525, 212), (520, 519, 524, 525), (519, 518, 523, 524), (518, 517, 522, 523), (517, 516, 521, 522), (212, 525, 530, 219), (525, 524, 529, 530), (524, 523, 528, 529), (523, 522, 527, 528), (522, 521, 526, 527), (219, 530, 535, 226), (530, 529, 534, 535), (529, 528, 533, 534), (528, 527, 532, 533), (527, 526, 531, 532), (226, 535, 540, 233), (535, 534, 539, 540), (534, 533, 538, 539), (533, 532, 537, 538), (532, 531, 536, 537), (233, 540, 545, 240), (540, 539, 544, 545), (539, 538, 543, 544), (538, 537, 542, 543), (537, 536, 541, 542), (240, 545, 550, 247), (545, 544, 549, 550), (544, 543, 548, 549), (543, 542, 547, 548), (542, 541, 546, 547), (247, 550, 555, 254), (550, 549, 554, 555), (549, 548, 553, 554), (548, 547, 552, 553), (547, 546, 551, 552), (254, 555, 560, 261), (555, 554, 559, 560), (554, 553, 558, 559), (553, 552, 557, 558), (552, 551, 556, 557), (261, 560, 565, 268), (560, 559, 564, 565), (559, 558, 563, 564), (558, 557, 562, 563), (557, 556, 561, 562), (268, 565, 570, 275), (565, 564, 569, 570), (564, 563, 568, 569), (563, 562, 567, 568), (562, 561, 566, 567), (275, 570, 575, 282), (570, 569, 574, 575), (569, 568, 573, 574), (568, 567, 572, 573), (567, 566, 571, 572), (282, 575, 421, 76), (575, 574, 422, 421), (574, 573, 423, 422), (573, 572, 424, 423), (572, 571, 425, 424)])
_uv = me_cube.uv_layers.new(name='UVMap')
_uv.uv.foreach_set('vector', [0.04262, 0.9655, 0.04262, 0.9655, 0.04262, 0.9655, 0.04262, 0.9655, 0.04262, 0.9655, 0.04262, 0.9655, 0.04262, 0.9655, 0.04262, 0.9655, 0.04262, 0.9655, 0.04262, 0.9655, 0.04262, 0.9655, 0.04262, 0.9655, 0.04262, 0.9655, 0.04262, 0.9655, 0.04262, 0.9655, 0.04262, 0.9655, 0.04262, 0.9655, 0.04262, 0.9655, 0.04262, 0.9655, 0.04262, 0.9655, 0.04262, 0.9655, 0.04262, 0.9655, 0.04262, 0.9655, 0.04262, 0.9655, 0.04262, 0.9655, 0.04262, 0.9655, 0.04262, 0.9655, 0.04262, 0.9655, 0.04262, 0.9655, 0.04262, 0.9655, 0.04262, 0.9655, 0.04262, 0.9655, 0.04262, 0.9655, 0.04262, 0.9655, 0.04262, 0.9655, 0.04262, 0.9655, 0.04262, 0.9655, 0.04262, 0.9655, 0.04262, 0.9655, 0.04262, 0.9655, 0.04262, 0.9655, 0.04262, 0.9655, 0.04262, 0.9655, 0.04262, 0.9655, 0.04262, 0.9655, 0.04262, 0.9655, 0.04262, 0.9655, 0.04262, 0.9655, 0.04262, 0.9655, 0.04262, 0.9655, 0.04262, 0.9655, 0.04262, 0.9655, 0.04262, 0.9655, 0.04262, 0.9655, 0.04262, 0.9655, 0.04262, 0.9655, 0.04262, 0.9655, 0.04262, 0.9655, 0.04262, 0.9655, 0.04262, 0.9655, 0.04262, 0.9655, 0.04262, 0.9655, 0.04262, 0.9655, 0.04262, 0.9655, 0.04262, 0.9655, 0.04262, 0.9655, 0.04262, 0.9655, 0.04262, 0.9655, 0.04262, 0.9655, 0.04262, 0.9655, 0.04262, 0.9655, 0.04262, 0.9655, 0.04262, 0.9655, 0.04262, 0.9655, 0.04262, 0.9655, 0.04262, 0.9655, 0.04262, 0.9655, 0.04262, 0.9655, 0.04262, 0.9655, 0.04262, 0.9655, 0.04262, 0.9655, 0.04262, 0.9655, 0.04262, 0.9655, 0.04262, 0.9655, 0.04262, 0.9655, 0.04262, 0.9655, 0.04262, 0.9655, 0.04262, 0.9655, 0.04262, 0.9655, 0.04262, 0.9655, 0.04262, 0.9655, 0.04262, 0.9655, 0.04262, 0.9655, 0.04262, 0.9655, 0.04262, 0.9655, 0.04262, 0.9655, 0.04262, 0.9655, 0.04262, 0.9655, 0.04262, 0.9655, 0.04262, 0.9655, 0.04262, 0.9655, 0.04262, 0.9655, 0.04262, 0.9655, 0.04262, 0.9655, 0.04262, 0.9655, 0.04262, 0.9655, 0.04262, 0.9655, 0.04262, 0.9655, 0.04262, 0.9655, 0.04262, 0.9655, 0.04262, 0.9655, 0.04262, 0.9655, 0.04262, 0.9655, 0.04262, 0.9655, 0.04262, 0.9655, 0.04262, 0.9655, 0.04262, 0.9655, 0.04262, 0.9655, 0.04262, 0.9655, 0.04262, 0.9655, 0.04262, 0.9655, 0.04262, 0.9655, 0.04262, 0.9655, 0.04262, 0.9655, 0.04262, 0.9655, 0.04262, 0.9655, 0.04262, 0.9655, 0.04262, 0.9655, 0.04262, 0.9655, 0.04262, 0.9655, 0.04262, 0.9655, 0.04262, 0.9655, 0.04262, 0.9655, 0.04262, 0.9655, 0.04262, 0.9655, 0.04262, 0.9655, 0.04262, 0.9655, 0.04262, 0.9655, 0.04262, 0.9655, 0.04262, 0.9655, 0.04262, 0.9655, 0.04262, 0.9655, 0.04262, 0.9655, 0.04262, 0.9655, 0.04262, 0.9655, 0.04262, 0.9655, 0.04262, 0.9655, 0.04262, 0.9655, 0.04262, 0.9655, 0.04262, 0.9655, 0.04262, 0.9655, 0.04262, 0.9655, 0.04262, 0.9655, 0.04262, 0.9655, 0.04262, 0.9655, 0.04262, 0.9655, 0.04262, 0.9655, 0.04262, 0.9655, 0.04262, 0.9655, 0.04262, 0.9655, 0.04262, 0.9655, 0.04262, 0.9655, 0.04262, 0.9655, 0.04262, 0.9655, 0.04262, 0.9655, 0.04262, 0.9655, 0.04262, 0.9655, 0.04262, 0.9655, 0.04262, 0.9655, 0.04262, 0.9655, 0.04262, 0.9655, 0.04262, 0.9655, 0.04262, 0.9655, 0.04262, 0.9655, 0.04262, 0.9655, 0.04262, 0.9655, 0.04262, 0.9655, 0.04262, 0.9655, 0.04262, 0.9655, 0.04262, 0.9655, 0.04262, 0.9655, 0.04262, 0.9655, 0.04262, 0.9655, 0.04262, 0.9655, 0.04262, 0.9655, 0.04262, 0.9655, 0.04262, 0.9655, 0.04262, 0.9655, 0.04262, 0.9655, 0.04262, 0.9655, 0.04262, 0.9655, 0.04262, 0.9655, 0.04262, 0.9655, 0.04262, 0.9655, 0.04262, 0.9655, 0.04262, 0.9655, 0.04262, 0.9655, 0.04262, 0.9655, 0.04262, 0.9655, 0.04262, 0.9655, 0.04262, 0.9655, 0.04262, 0.9655, 0.04262, 0.9655, 0.04262, 0.9655, 0.04262, 0.9655, 0.04262, 0.9655, 0.04262, 0.9655, 0.04262, 0.9655, 0.04262, 0.9655, 0.04262, 0.9655, 0.04262, 0.9655, 0.04262, 0.9655, 0.04262, 0.9655, 0.04262, 0.9655, 0.04262, 0.9655, 0.04262, 0.9655, 0.04262, 0.9655, 0.04262, 0.9655, 0.04262, 0.9655, 0.04262, 0.9655, 0.04262, 0.9655, 0.04262, 0.9655, 0.04262, 0.9655, 0.04262, 0.9655, 0.04262, 0.9655, 0.04262, 0.9655, 0.04262, 0.9655, 0.04262, 0.9655, 0.04262, 0.9655, 0.04262, 0.9655, 0.04262, 0.9655, 0.04262, 0.9655, 0.04262, 0.9655, 0.04262, 0.9655, 0.04262, 0.9655, 0.04262, 0.9655, 0.04262, 0.9655, 0.04262, 0.9655, 0.04262, 0.9655, 0.04262, 0.9655, 0.04262, 0.9655, 0.04262, 0.9655, 0.04262, 0.9655, 0.04262, 0.9655, 0.04262, 0.9655, 0.04262, 0.9655, 0.04262, 0.9655, 0.04262, 0.9655, 0.04262, 0.9655, 0.04262, 0.9655, 0.04262, 0.9655, 0.04262, 0.9655, 0.04262, 0.9655, 0.04262, 0.9655, 0.04262, 0.9655, 0.04262, 0.9655, 0.04262, 0.9655, 0.04262, 0.9655, 0.04262, 0.9655, 0.04262, 0.9655, 0.04262, 0.9655, 0.04262, 0.9655, 0.04262, 0.9655, 0.04262, 0.9655, 0.04262, 0.9655, 0.04262, 0.9655, 0.04262, 0.9655, 0.04262, 0.9655, 0.04262, 0.9655, 0.04262, 0.9655, 0.04262, 0.9655, 0.04262, 0.9655, 0.04262, 0.9655, 0.04262, 0.9655, 0.04262, 0.9655, 0.04262, 0.9655, 0.04262, 0.9655, 0.04262, 0.9655, 0.04262, 0.9655, 0.04262, 0.9655, 0.04262, 0.9655, 0.04262, 0.9655, 0.04262, 0.9655, 0.04262, 0.9655, 0.04262, 0.9655, 0.04262, 0.9655, 0.04262, 0.9655, 0.04262, 0.9655, 0.04262, 0.9655, 0.04262, 0.9655, 0.04262, 0.9655, 0.04262, 0.9655, 0.04262, 0.9655, 0.04262, 0.9655, 0.04262, 0.9655, 0.04262, 0.9655, 0.04262, 0.9655, 0.04262, 0.9655, 0.04262, 0.9655, 0.04262, 0.9655, 0.04262, 0.9655, 0.04262, 0.9655, 0.04262, 0.9655, 0.04262, 0.9655, 0.04262, 0.9655, 0.04262, 0.9655, 0.04262, 0.9655, 0.04262, 0.9655, 0.04262, 0.9655, 0.04262, 0.9655, 0.04262, 0.9655, 0.04262, 0.9655, 0.04262, 0.9655, 0.04262, 0.9655, 0.04262, 0.9655, 0.04262, 0.9655, 0.04262, 0.9655, 0.04262, 0.9655, 0.04262, 0.9655, 0.04262, 0.9655, 0.04262, 0.9655, 0.04262, 0.9655, 0.04262, 0.9655, 0.04262, 0.9655, 0.04262, 0.9655, 0.04262, 0.9655, 0.04262, 0.9655, 0.04262, 0.9655, 0.04262, 0.9655, 0.04262, 0.9655, 0.04262, 0.9655, 0.04262, 0.9655, 0.04262, 0.9655, 0.04262, 0.9655, 0.04262, 0.9655, 0.04262, 0.9655, 0.04262, 0.9655, 0.04262, 0.9655, 0.04262, 0.9655, 0.04262, 0.9655, 0.04262, 0.9655, 0.04262, 0.9655, 0.04262, 0.9655, 0.04262, 0.9655, 0.04262, 0.9655, 0.04262, 0.9655, 0.04262, 0.9655, 0.04262, 0.9655, 0.04262, 0.9655, 0.04262, 0.9655, 0.04262, 0.9655, 0.04262, 0.9655, 0.04262, 0.9655, 0.04262, 0.9655, 0.04262, 0.9655, 0.04262, 0.9655, 0.04262, 0.9655, 0.04262, 0.9655, 0.04262, 0.9655, 0.04262, 0.9655, 0.04262, 0.9655, 0.04262, 0.9655, 0.04262, 0.9655, 0.04262, 0.9655, 0.04262, 0.9655, 0.04262, 0.9655, 0.04262, 0.9655, 0.04262, 0.9655, 0.04262, 0.9655, 0.04262, 0.9655, 0.04262, 0.9655, 0.04262, 0.9655, 0.04262, 0.9655, 0.04262, 0.9655, 0.04262, 0.9655, 0.04262, 0.9655, 0.04262, 0.9655, 0.04262, 0.9655, 0.04262, 0.9655, 0.04262, 0.9655, 0.04262, 0.9655, 0.04262, 0.9655, 0.04262, 0.9655, 0.04262, 0.9655, 0.04262, 0.9655, 0.04262, 0.9655, 0.04262, 0.9655, 0.04262, 0.9655, 0.04262, 0.9655, 0.04262, 0.9655, 0.04262, 0.9655, 0.04262, 0.9655, 0.04262, 0.9655, 0.04262, 0.9655, 0.04262, 0.9655, 0.04262, 0.9655, 0.04262, 0.9655, 0.04262, 0.9655, 0.04262, 0.9655, 0.04262, 0.9655, 0.04262, 0.9655, 0.04262, 0.9655, 0.04262, 0.9655, 0.04262, 0.9655, 0.04262, 0.9655, 0.04262, 0.9655, 0.04262, 0.9655, 0.04262, 0.9655, 0.04262, 0.9655, 0.04262, 0.9655, 0.04262, 0.9655, 0.04262, 0.9655, 0.04262, 0.9655, 0.04262, 0.9655, 0.04262, 0.9655, 0.04262, 0.9655, 0.04262, 0.9655, 0.04262, 0.9655, 0.04262, 0.9655, 0.04262, 0.9655, 0.04262, 0.9655, 0.04262, 0.9655, 0.04262, 0.9655, 0.04262, 0.9655, 0.04262, 0.9655, 0.04262, 0.9655, 0.04262, 0.9655, 0.04262, 0.9655, 0.04262, 0.9655, 0.04262, 0.9655, 0.04262, 0.9655, 0.04262, 0.9655, 0.04262, 0.9655, 0.04262, 0.9655, 0.04262, 0.9655, 0.04262, 0.9655, 0.04262, 0.9655, 0.04262, 0.9655, 0.04262, 0.9655, 0.04262, 0.9655, 0.04262, 0.9655, 0.04262, 0.9655, 0.04262, 0.9655, 0.04262, 0.9655, 0.04262, 0.9655, 0.04262, 0.9655, 0.04262, 0.9655, 0.04262, 0.9655, 0.04262, 0.9655, 0.04262, 0.9655, 0.04262, 0.9655, 0.04262, 0.9655, 0.04262, 0.9655, 0.04262, 0.9655, 0.04262, 0.9655, 0.04262, 0.9655, 0.04262, 0.9655, 0.04262, 0.9655, 0.04262, 0.9655, 0.04262, 0.9655, 0.04262, 0.9655, 0.04262, 0.9655, 0.04262, 0.9655, 0.04262, 0.9655, 0.04262, 0.9655, 0.04262, 0.9655, 0.04262, 0.9655, 0.04262, 0.9655, 0.04262, 0.9655, 0.04262, 0.9655, 0.04262, 0.9655, 0.04262, 0.9655, 0.04262, 0.9655, 0.04262, 0.9655, 0.04262, 0.9655, 0.04262, 0.9655, 0.04262, 0.9655, 0.04262, 0.9655, 0.04262, 0.9655, 0.04262, 0.9655, 0.04262, 0.9655, 0.04262, 0.9655, 0.04262, 0.9655, 0.04262, 0.9655, 0.04262, 0.9655, 0.04262, 0.9655, 0.04262, 0.9655, 0.04262, 0.9655, 0.04262, 0.9655, 0.04262, 0.9655, 0.04262, 0.9655, 0.04262, 0.9655, 0.04262, 0.9655, 0.04262, 0.9655, 0.04262, 0.9655, 0.04262, 0.9655, 0.04262, 0.9655, 0.04262, 0.9655, 0.04262, 0.9655, 0.04262, 0.9655, 0.04262, 0.9655, 0.04262, 0.9655, 0.04262, 0.9655, 0.04262, 0.9655, 0.04262, 0.9655, 0.04262, 0.9655, 0.04262, 0.9655, 0.04262, 0.9655, 0.04262, 0.9655, 0.04262, 0.9655, 0.04262, 0.9655, 0.04262, 0.9655, 0.04262, 0.9655, 0.04262, 0.9655, 0.04262, 0.9655, 0.04262, 0.9655, 0.04262, 0.9655, 0.04262, 0.9655, 0.04262, 0.9655, 0.04262, 0.9655, 0.04262, 0.9655, 0.04262, 0.9655, 0.04262, 0.9655, 0.04262, 0.9655, 0.04262, 0.9655, 0.04262, 0.9655, 0.04262, 0.9655, 0.04262, 0.9655, 0.04262, 0.9655, 0.04262, 0.9655, 0.04262, 0.9655, 0.04262, 0.9655, 0.04262, 0.9655, 0.04262, 0.9655, 0.04262, 0.9655, 0.04262, 0.9655, 0.04262, 0.9655, 0.04262, 0.9655, 0.04262, 0.9655, 0.04262, 0.9655, 0.04262, 0.9655, 0.04262, 0.9655, 0.04262, 0.9655, 0.04262, 0.9655, 0.04262, 0.9655, 0.04262, 0.9655, 0.04262, 0.9655, 0.04262, 0.9655, 0.04262, 0.9655, 0.04262, 0.9655, 0.04262, 0.9655, 0.04262, 0.9655, 0.04262, 0.9655, 0.04262, 0.9655, 0.04262, 0.9655, 0.04262, 0.9655, 0.04262, 0.9655, 0.04262, 0.9655, 0.04262, 0.9655, 0.04262, 0.9655, 0.04262, 0.9655, 0.04262, 0.9655, 0.04262, 0.9655, 0.04262, 0.9655, 0.04262, 0.9655, 0.04262, 0.9655, 0.04262, 0.9655, 0.04262, 0.9655, 0.04262, 0.9655, 0.04262, 0.9655, 0.04262, 0.9655, 0.04262, 0.9655, 0.04262, 0.9655, 0.04262, 0.9655, 0.04262, 0.9655, 0.04262, 0.9655, 0.04262, 0.9655, 0.04262, 0.9655, 0.04262, 0.9655, 0.04262, 0.9655, 0.04262, 0.9655, 0.04262, 0.9655, 0.04262, 0.9655, 0.04262, 0.9655, 0.04262, 0.9655, 0.04262, 0.9655, 0.04262, 0.9655, 0.04262, 0.9655, 0.04262, 0.9655, 0.04262, 0.9655, 0.04262, 0.9655, 0.04262, 0.9655, 0.04262, 0.9655, 0.04262, 0.9655, 0.04262, 0.9655, 0.04262, 0.9655, 0.04262, 0.9655, 0.04262, 0.9655, 0.04262, 0.9655, 0.04262, 0.9655, 0.04262, 0.9655, 0.04262, 0.9655, 0.04262, 0.9655, 0.04262, 0.9655, 0.04262, 0.9655, 0.04262, 0.9655, 0.04262, 0.9655, 0.04262, 0.9655, 0.04262, 0.9655, 0.04262, 0.9655, 0.04262, 0.9655, 0.04262, 0.9655, 0.04262, 0.9655, 0.04262, 0.9655, 0.04262, 0.9655, 0.04262, 0.9655, 0.04262, 0.9655, 0.04262, 0.9655, 0.04262, 0.9655, 0.04262, 0.9655, 0.04262, 0.9655, 0.04262, 0.9655, 0.04262, 0.9655, 0.04262, 0.9655, 0.04262, 0.9655, 0.04262, 0.9655, 0.04262, 0.9655, 0.04262, 0.9655, 0.04262, 0.9655, 0.04262, 0.9655, 0.04262, 0.9655, 0.04262, 0.9655, 0.04262, 0.9655, 0.04262, 0.9655, 0.04262, 0.9655, 0.04262, 0.9655, 0.04262, 0.9655, 0.04262, 0.9655, 0.04262, 0.9655, 0.04262, 0.9655, 0.04262, 0.9655, 0.04262, 0.9655, 0.04262, 0.9655, 0.04262, 0.9655, 0.04262, 0.9655, 0.04262, 0.9655, 0.04262, 0.9655, 0.04262, 0.9655, 0.04262, 0.9655, 0.04262, 0.9655, 0.04262, 0.9655, 0.04262, 0.9655, 0.04262, 0.9655, 0.04262, 0.9655, 0.04262, 0.9655, 0.04262, 0.9655, 0.04262, 0.9655, 0.04262, 0.9655, 0.04262, 0.9655, 0.04262, 0.9655, 0.04262, 0.9655, 0.04262, 0.9655, 0.04262, 0.9655, 0.04262, 0.9655, 0.04262, 0.9655, 0.04262, 0.9655, 0.04262, 0.9655, 0.04262, 0.9655, 0.04262, 0.9655, 0.04262, 0.9655, 0.04262, 0.9655, 0.04262, 0.9655, 0.04262, 0.9655, 0.04262, 0.9655, 0.04262, 0.9655, 0.04262, 0.9655, 0.04262, 0.9655, 0.04262, 0.9655, 0.04262, 0.9655, 0.04262, 0.9655, 0.04262, 0.9655, 0.04262, 0.9655, 0.04262, 0.9655, 0.04262, 0.9655, 0.04262, 0.9655, 0.04262, 0.9655, 0.04262, 0.9655, 0.04262, 0.9655, 0.04262, 0.9655, 0.04262, 0.9655, 0.04262, 0.9655, 0.04262, 0.9655, 0.04262, 0.9655, 0.04262, 0.9655, 0.04262, 0.9655, 0.04262, 0.9655, 0.04262, 0.9655, 0.04262, 0.9655, 0.04262, 0.9655, 0.04262, 0.9655, 0.04262, 0.9655, 0.04262, 0.9655, 0.04262, 0.9655, 0.04262, 0.9655, 0.04262, 0.9655, 0.04262, 0.9655, 0.04262, 0.9655, 0.04262, 0.9655, 0.04262, 0.9655, 0.04262, 0.9655, 0.04262, 0.9655, 0.04262, 0.9655, 0.04262, 0.9655, 0.04262, 0.9655, 0.04262, 0.9655, 0.04262, 0.9655, 0.04262, 0.9655, 0.04262, 0.9655, 0.04262, 0.9655, 0.04262, 0.9655, 0.04262, 0.9655, 0.04262, 0.9655, 0.04262, 0.9655, 0.04262, 0.9655, 0.04262, 0.9655, 0.04262, 0.9655, 0.04262, 0.9655, 0.04262, 0.9655, 0.04262, 0.9655, 0.04262, 0.9655, 0.04262, 0.9655, 0.04262, 0.9655, 0.04262, 0.9655, 0.04262, 0.9655, 0.04262, 0.9655, 0.04262, 0.9655, 0.04262, 0.9655, 0.04262, 0.9655, 0.04262, 0.9655, 0.04262, 0.9655, 0.04262, 0.9655, 0.04262, 0.9655, 0.04262, 0.9655, 0.04262, 0.9655, 0.04262, 0.9655, 0.04262, 0.9655, 0.04262, 0.9655, 0.04262, 0.9655, 0.04262, 0.9655, 0.04262, 0.9655, 0.04262, 0.9655, 0.04262, 0.9655, 0.04262, 0.9655, 0.04262, 0.9655, 0.04262, 0.9655, 0.04262, 0.9655, 0.04262, 0.9655, 0.04262, 0.9655, 0.04262, 0.9655, 0.04262, 0.9655, 0.04262, 0.9655, 0.04262, 0.9655, 0.04262, 0.9655, 0.04262, 0.9655, 0.04262, 0.9655, 0.04262, 0.9655, 0.04262, 0.9655, 0.04262, 0.9655, 0.04262, 0.9655, 0.04262, 0.9655, 0.04262, 0.9655, 0.04262, 0.9655, 0.04262, 0.9655, 0.04262, 0.9655, 0.04262, 0.9655, 0.04262, 0.9655, 0.04262, 0.9655, 0.04262, 0.9655, 0.04262, 0.9655, 0.04262, 0.9655, 0.04262, 0.9655, 0.04262, 0.9655, 0.04262, 0.9655, 0.04262, 0.9655, 0.04262, 0.9655, 0.04262, 0.9655, 0.04262, 0.9655, 0.04262, 0.9655, 0.04262, 0.9655, 0.04262, 0.9655, 0.04262, 0.9655, 0.04262, 0.9655, 0.04262, 0.9655, 0.04262, 0.9655, 0.04262, 0.9655, 0.04262, 0.9655, 0.04262, 0.9655, 0.04262, 0.9655, 0.04262, 0.9655, 0.04262, 0.9655, 0.04262, 0.9655, 0.04262, 0.9655, 0.04262, 0.9655, 0.04262, 0.9655, 0.04262, 0.9655, 0.04262, 0.9655, 0.04262, 0.9655, 0.04262, 0.9655, 0.04262, 0.9655, 0.04262, 0.9655, 0.04262, 0.9655, 0.04262, 0.9655, 0.04262, 0.9655, 0.04262, 0.9655, 0.04262, 0.9655, 0.04262, 0.9655, 0.04262, 0.9655, 0.04262, 0.9655, 0.04262, 0.9655, 0.04262, 0.9655, 0.04262, 0.9655, 0.04262, 0.9655, 0.04262, 0.9655, 0.04262, 0.9655, 0.04262, 0.9655, 0.04262, 0.9655, 0.04262, 0.9655, 0.04262, 0.9655, 0.04262, 0.9655, 0.04262, 0.9655, 0.04262, 0.9655, 0.04262, 0.9655, 0.04262, 0.9655, 0.04262, 0.9655, 0.04262, 0.9655, 0.04262, 0.9655, 0.04262, 0.9655, 0.04262, 0.9655, 0.04262, 0.9655, 0.04262, 0.9655, 0.04262, 0.9655, 0.04262, 0.9655, 0.04262, 0.9655, 0.04262, 0.9655, 0.04262, 0.9655, 0.04262, 0.9655, 0.04262, 0.9655, 0.04262, 0.9655, 0.04262, 0.9655, 0.04262, 0.9655, 0.04262, 0.9655, 0.04262, 0.9655, 0.04262, 0.9655, 0.04262, 0.9655, 0.04262, 0.9655, 0.04262, 0.9655, 0.04262, 0.9655, 0.04262, 0.9655, 0.04262, 0.9655, 0.04262, 0.9655, 0.04262, 0.9655, 0.04262, 0.9655, 0.04262, 0.9655, 0.04262, 0.9655, 0.04262, 0.9655, 0.04262, 0.9655, 0.04262, 0.9655, 0.04262, 0.9655, 0.04262, 0.9655, 0.04262, 0.9655, 0.04262, 0.9655, 0.04262, 0.9655, 0.04262, 0.9655, 0.04262, 0.9655, 0.04262, 0.9655, 0.04262, 0.9655, 0.04262, 0.9655, 0.04262, 0.9655, 0.04262, 0.9655, 0.04262, 0.9655, 0.04262, 0.9655, 0.04262, 0.9655, 0.04262, 0.9655, 0.04262, 0.9655, 0.04262, 0.9655, 0.04262, 0.9655, 0.04262, 0.9655, 0.04262, 0.9655, 0.04262, 0.9655, 0.04262, 0.9655, 0.04262, 0.9655, 0.04262, 0.9655, 0.04262, 0.9655, 0.04262, 0.9655, 0.04262, 0.9655, 0.04262, 0.9655, 0.04262, 0.9655, 0.04262, 0.9655, 0.04262, 0.9655, 0.04262, 0.9655, 0.04262, 0.9655, 0.04262, 0.9655, 0.04262, 0.9655, 0.04262, 0.9655, 0.04262, 0.9655, 0.04262, 0.9655, 0.04262, 0.9655, 0.04262, 0.9655, 0.04262, 0.9655, 0.04262, 0.9655, 0.04262, 0.9655, 0.04262, 0.9655, 0.04262, 0.9655, 0.04262, 0.9655, 0.04262, 0.9655, 0.04262, 0.9655, 0.04262, 0.9655, 0.04262, 0.9655, 0.04262, 0.9655, 0.04262, 0.9655, 0.04262, 0.9655, 0.04262, 0.9655, 0.04262, 0.9655, 0.04262, 0.9655, 0.04262, 0.9655, 0.04262, 0.9655, 0.04262, 0.9655, 0.04262, 0.9655, 0.04262, 0.9655, 0.04262, 0.9655, 0.04262, 0.9655, 0.04262, 0.9655, 0.04262, 0.9655, 0.04262, 0.9655, 0.04262, 0.9655, 0.04262, 0.9655, 0.04262, 0.9655, 0.04262, 0.9655, 0.04262, 0.9655, 0.04262, 0.9655, 0.04262, 0.9655, 0.04262, 0.9655, 0.04262, 0.9655, 0.04262, 0.9655, 0.04262, 0.9655, 0.04262, 0.9655, 0.04262, 0.9655, 0.04262, 0.9655, 0.04262, 0.9655, 0.04262, 0.9655, 0.04262, 0.9655, 0.04262, 0.9655, 0.04262, 0.9655, 0.04262, 0.9655, 0.04262, 0.9655, 0.04262, 0.9655, 0.04262, 0.9655, 0.04262, 0.9655, 0.04262, 0.9655, 0.04262, 0.9655, 0.04262, 0.9655, 0.04262, 0.9655, 0.04262, 0.9655, 0.04262, 0.9655, 0.04262, 0.9655, 0.04262, 0.9655, 0.04262, 0.9655, 0.04262, 0.9655, 0.04262, 0.9655, 0.04262, 0.9655, 0.04262, 0.9655, 0.04262, 0.9655, 0.04262, 0.9655, 0.04262, 0.9655, 0.04262, 0.9655, 0.04262, 0.9655, 0.04262, 0.9655, 0.04262, 0.9655, 0.04262, 0.9655, 0.04262, 0.9655, 0.04262, 0.9655, 0.04262, 0.9655, 0.04262, 0.9655, 0.04262, 0.9655, 0.04262, 0.9655, 0.04262, 0.9655, 0.04262, 0.9655, 0.04262, 0.9655, 0.04262, 0.9655, 0.04262, 0.9655, 0.04262, 0.9655, 0.04262, 0.9655, 0.04262, 0.9655, 0.04262, 0.9655, 0.04262, 0.9655, 0.04262, 0.9655, 0.04262, 0.9655, 0.04262, 0.9655, 0.04262, 0.9655, 0.04262, 0.9655, 0.04262, 0.9655, 0.04262, 0.9655, 0.04262, 0.9655, 0.04262, 0.9655, 0.04262, 0.9655, 0.04262, 0.9655, 0.04262, 0.9655, 0.04262, 0.9655, 0.04262, 0.9655, 0.04262, 0.9655, 0.04262, 0.9655, 0.04262, 0.9655, 0.04262, 0.9655, 0.04262, 0.9655, 0.04262, 0.9655, 0.04262, 0.9655, 0.04262, 0.9655, 0.04262, 0.9655, 0.04262, 0.9655, 0.04262, 0.9655, 0.04262, 0.9655, 0.04262, 0.9655, 0.04262, 0.9655, 0.04262, 0.9655, 0.04262, 0.9655, 0.04262, 0.9655, 0.04262, 0.9655, 0.04262, 0.9655, 0.04262, 0.9655, 0.04262, 0.9655, 0.04262, 0.9655, 0.04262, 0.9655, 0.04262, 0.9655, 0.04262, 0.9655, 0.04262, 0.9655, 0.04262, 0.9655, 0.04262, 0.9655, 0.04262, 0.9655, 0.04262, 0.9655, 0.04262, 0.9655, 0.04262, 0.9655, 0.04262, 0.9655, 0.04262, 0.9655, 0.04262, 0.9655, 0.04262, 0.9655, 0.04262, 0.9655, 0.04262, 0.9655, 0.04262, 0.9655, 0.04262, 0.9655, 0.04262, 0.9655, 0.04262, 0.9655, 0.04262, 0.9655, 0.04262, 0.9655, 0.04262, 0.9655, 0.04262, 0.9655, 0.04262, 0.9655, 0.04262, 0.9655, 0.04262, 0.9655, 0.04262, 0.9655, 0.04262, 0.9655, 0.04262, 0.9655, 0.04262, 0.9655, 0.04262, 0.9655, 0.04262, 0.9655, 0.04262, 0.9655, 0.04262, 0.9655, 0.04262, 0.9655, 0.04262, 0.9655, 0.04262, 0.9655, 0.04262, 0.9655, 0.04262, 0.9655, 0.04262, 0.9655, 0.04262, 0.9655, 0.04262, 0.9655, 0.04262, 0.9655, 0.04262, 0.9655, 0.04262, 0.9655, 0.04262, 0.9655, 0.04262, 0.9655, 0.04262, 0.9655, 0.04262, 0.9655, 0.04262, 0.9655, 0.04262, 0.9655, 0.04262, 0.9655, 0.04262, 0.9655, 0.04262, 0.9655, 0.04262, 0.9655, 0.04262, 0.9655, 0.04262, 0.9655, 0.04262, 0.9655, 0.04262, 0.9655, 0.04262, 0.9655, 0.04262, 0.9655, 0.04262, 0.9655, 0.04262, 0.9655, 0.04262, 0.9655, 0.04262, 0.9655, 0.04262, 0.9655, 0.04262, 0.9655, 0.04262, 0.9655, 0.04262, 0.9655, 0.04262, 0.9655, 0.04262, 0.9655, 0.04262, 0.9655, 0.04262, 0.9655, 0.04262, 0.9655, 0.04262, 0.9655, 0.04262, 0.9655, 0.04262, 0.9655, 0.04262, 0.9655, 0.04262, 0.9655, 0.04262, 0.9655, 0.04262, 0.9655, 0.04262, 0.9655, 0.04262, 0.9655, 0.04262, 0.9655, 0.04262, 0.9655, 0.04262, 0.9655, 0.04262, 0.9655, 0.04262, 0.9655, 0.04262, 0.9655, 0.04262, 0.9655, 0.04262, 0.9655, 0.04262, 0.9655, 0.04262, 0.9655, 0.04262, 0.9655, 0.04262, 0.9655, 0.04262, 0.9655, 0.04262, 0.9655, 0.04262, 0.9655, 0.04262, 0.9655, 0.04262, 0.9655, 0.04262, 0.9655, 0.04262, 0.9655, 0.04262, 0.9655, 0.04262, 0.9655, 0.04262, 0.9655, 0.04262, 0.9655, 0.04262, 0.9655, 0.04262, 0.9655, 0.4662, 0.9041, 0.4662, 0.9041, 0.4662, 0.9041, 0.4662, 0.9041, 0.04262, 0.9655, 0.04262, 0.9655, 0.04262, 0.9655, 0.04262, 0.9655, 0.4662, 0.9041, 0.4662, 0.9041, 0.4662, 0.9041, 0.4662, 0.9041, 0.04262, 0.9655, 0.04262, 0.9655, 0.04262, 0.9655, 0.04262, 0.9655, 0.4662, 0.9041, 0.4662, 0.9041, 0.4662, 0.9041, 0.4662, 0.9041, 0.04262, 0.9655, 0.04262, 0.9655, 0.04262, 0.9655, 0.04262, 0.9655, 0.4662, 0.9041, 0.4662, 0.9041, 0.4662, 0.9041, 0.4662, 0.9041, 0.04262, 0.9655, 0.04262, 0.9655, 0.04262, 0.9655, 0.04262, 0.9655, 0.4662, 0.9041, 0.4662, 0.9041, 0.4662, 0.9041, 0.4662, 0.9041, 0.04262, 0.9655, 0.04262, 0.9655, 0.04262, 0.9655, 0.04262, 0.9655, 0.4662, 0.9041, 0.4662, 0.9041, 0.4662, 0.9041, 0.4662, 0.9041, 0.04262, 0.9655, 0.04262, 0.9655, 0.04262, 0.9655, 0.04262, 0.9655, 0.4662, 0.9041, 0.4662, 0.9041, 0.4662, 0.9041, 0.4662, 0.9041, 0.04262, 0.9655, 0.04262, 0.9655, 0.04262, 0.9655, 0.04262, 0.9655, 0.4662, 0.9041, 0.4662, 0.9041, 0.4662, 0.9041, 0.4662, 0.9041, 0.04262, 0.9655, 0.04262, 0.9655, 0.04262, 0.9655, 0.04262, 0.9655, 0.4662, 0.9041, 0.4662, 0.9041, 0.4662, 0.9041, 0.4662, 0.9041, 0.04262, 0.9655, 0.04262, 0.9655, 0.04262, 0.9655, 0.04262, 0.9655, 0.4662, 0.9041, 0.4662, 0.9041, 0.4662, 0.9041, 0.4662, 0.9041, 0.04262, 0.9655, 0.04262, 0.9655, 0.04262, 0.9655, 0.04262, 0.9655, 0.4662, 0.9041, 0.4662, 0.9041, 0.4662, 0.9041, 0.4662, 0.9041, 0.04262, 0.9655, 0.04262, 0.9655, 0.04262, 0.9655, 0.04262, 0.9655, 0.4662, 0.9041, 0.4662, 0.9041, 0.4662, 0.9041, 0.4662, 0.9041, 0.04262, 0.9655, 0.04262, 0.9655, 0.04262, 0.9655, 0.04262, 0.9655, 0.4662, 0.9041, 0.4662, 0.9041, 0.4662, 0.9041, 0.4662, 0.9041, 0.04262, 0.9655, 0.04262, 0.9655, 0.04262, 0.9655, 0.04262, 0.9655, 0.4662, 0.9041, 0.4662, 0.9041, 0.4662, 0.9041, 0.4662, 0.9041, 0.04262, 0.9655, 0.04262, 0.9655, 0.04262, 0.9655, 0.04262, 0.9655, 0.4662, 0.9041, 0.4662, 0.9041, 0.4662, 0.9041, 0.4662, 0.9041, 0.04262, 0.9655, 0.04262, 0.9655, 0.04262, 0.9655, 0.04262, 0.9655, 0.4662, 0.9041, 0.4662, 0.9041, 0.4662, 0.9041, 0.4662, 0.9041, 0.04262, 0.9655, 0.04262, 0.9655, 0.04262, 0.9655, 0.04262, 0.9655, 0.4662, 0.9041, 0.4662, 0.9041, 0.4662, 0.9041, 0.4662, 0.9041, 0.04262, 0.9655, 0.04262, 0.9655, 0.04262, 0.9655, 0.04262, 0.9655, 0.4662, 0.9041, 0.4662, 0.9041, 0.4662, 0.9041, 0.4662, 0.9041, 0.04262, 0.9655, 0.04262, 0.9655, 0.04262, 0.9655, 0.04262, 0.9655, 0.4662, 0.9041, 0.4662, 0.9041, 0.4662, 0.9041, 0.4662, 0.9041, 0.04262, 0.9655, 0.04262, 0.9655, 0.04262, 0.9655, 0.04262, 0.9655, 0.4662, 0.9041, 0.4662, 0.9041, 0.4662, 0.9041, 0.4662, 0.9041, 0.04262, 0.9655, 0.04262, 0.9655, 0.04262, 0.9655, 0.04262, 0.9655, 0.4662, 0.9041, 0.4662, 0.9041, 0.4662, 0.9041, 0.4662, 0.9041, 0.04262, 0.9655, 0.04262, 0.9655, 0.04262, 0.9655, 0.04262, 0.9655, 0.4662, 0.9041, 0.4662, 0.9041, 0.4662, 0.9041, 0.4662, 0.9041, 0.04262, 0.9655, 0.04262, 0.9655, 0.04262, 0.9655, 0.04262, 0.9655, 0.4662, 0.9041, 0.4662, 0.9041, 0.4662, 0.9041, 0.4662, 0.9041, 0.04262, 0.9655, 0.04262, 0.9655, 0.04262, 0.9655, 0.04262, 0.9655, 0.4662, 0.9041, 0.4662, 0.9041, 0.4662, 0.9041, 0.4662, 0.9041, 0.04262, 0.9655, 0.04262, 0.9655, 0.04262, 0.9655, 0.04262, 0.9655, 0.4662, 0.9041, 0.4662, 0.9041, 0.4662, 0.9041, 0.4662, 0.9041, 0.04262, 0.9655, 0.04262, 0.9655, 0.04262, 0.9655, 0.04262, 0.9655, 0.4662, 0.9041, 0.4662, 0.9041, 0.4662, 0.9041, 0.4662, 0.9041, 0.04262, 0.9655, 0.04262, 0.9655, 0.04262, 0.9655, 0.04262, 0.9655, 0.4662, 0.9041, 0.4662, 0.9041, 0.4662, 0.9041, 0.4662, 0.9041, 0.04262, 0.9655, 0.04262, 0.9655, 0.04262, 0.9655, 0.04262, 0.9655, 0.4662, 0.9041, 0.4662, 0.9041, 0.4662, 0.9041, 0.4662, 0.9041, 0.04262, 0.9655, 0.04262, 0.9655, 0.04262, 0.9655, 0.04262, 0.9655, 0.4662, 0.9041, 0.4662, 0.9041, 0.4662, 0.9041, 0.4662, 0.9041, 0.04262, 0.9655, 0.04262, 0.9655, 0.04262, 0.9655, 0.04262, 0.9655, 0.4662, 0.9041, 0.4662, 0.9041, 0.4662, 0.9041, 0.4662, 0.9041, 0.04262, 0.9655, 0.04262, 0.9655, 0.04262, 0.9655, 0.04262, 0.9655, 0.4662, 0.9041, 0.4662, 0.9041, 0.4662, 0.9041, 0.4662, 0.9041, 0.04262, 0.9655, 0.04262, 0.9655, 0.04262, 0.9655, 0.04262, 0.9655, 0.4662, 0.9041, 0.4662, 0.9041, 0.4662, 0.9041, 0.4662, 0.9041, 0.04262, 0.9655, 0.04262, 0.9655, 0.04262, 0.9655, 0.04262, 0.9655, 0.4662, 0.9041, 0.4662, 0.9041, 0.4662, 0.9041, 0.4662, 0.9041, 0.04262, 0.9655, 0.04262, 0.9655, 0.04262, 0.9655, 0.04262, 0.9655, 0.4662, 0.9041, 0.4662, 0.9041, 0.4662, 0.9041, 0.4662, 0.9041, 0.04262, 0.9655, 0.04262, 0.9655, 0.04262, 0.9655, 0.04262, 0.9655, 0.4662, 0.9041, 0.4662, 0.9041, 0.4662, 0.9041, 0.4662, 0.9041, 0.04262, 0.9655, 0.04262, 0.9655, 0.04262, 0.9655, 0.04262, 0.9655, 0.4662, 0.9041, 0.4662, 0.9041, 0.4662, 0.9041, 0.4662, 0.9041, 0.04262, 0.9655, 0.04262, 0.9655, 0.04262, 0.9655, 0.04262, 0.9655, 0.4662, 0.9041, 0.4662, 0.9041, 0.4662, 0.9041, 0.4662, 0.9041, 0.04262, 0.9655, 0.04262, 0.9655, 0.04262, 0.9655, 0.04262, 0.9655, 0.4662, 0.9041, 0.4662, 0.9041, 0.4662, 0.9041, 0.4662, 0.9041, 0.04262, 0.9655, 0.04262, 0.9655, 0.04262, 0.9655, 0.04262, 0.9655, 0.4662, 0.9041, 0.4662, 0.9041, 0.4662, 0.9041, 0.4662, 0.9041, 0.04262, 0.9655, 0.04262, 0.9655, 0.04262, 0.9655, 0.04262, 0.9655, 0.4662, 0.9041, 0.4662, 0.9041, 0.4662, 0.9041, 0.4662, 0.9041, 0.04262, 0.9655, 0.04262, 0.9655, 0.04262, 0.9655, 0.04262, 0.9655, 0.4662, 0.9041, 0.4662, 0.9041, 0.4662, 0.9041, 0.4662, 0.9041, 0.04262, 0.9655, 0.04262, 0.9655, 0.04262, 0.9655, 0.04262, 0.9655, 0.4662, 0.9041, 0.4662, 0.9041, 0.4662, 0.9041, 0.4662, 0.9041, 0.04262, 0.9655, 0.04262, 0.9655, 0.04262, 0.9655, 0.04262, 0.9655, 0.4662, 0.9041, 0.4662, 0.9041, 0.4662, 0.9041, 0.4662, 0.9041, 0.04262, 0.9655, 0.04262, 0.9655, 0.04262, 0.9655, 0.04262, 0.9655, 0.4662, 0.9041, 0.4662, 0.9041, 0.4662, 0.9041, 0.4662, 0.9041, 0.04262, 0.9655, 0.04262, 0.9655, 0.04262, 0.9655, 0.04262, 0.9655, 0.04262, 0.9655, 0.04262, 0.9655, 0.04262, 0.9655, 0.04262, 0.9655, 0.04262, 0.9655, 0.04262, 0.9655, 0.04262, 0.9655, 0.04262, 0.9655, 0.04262, 0.9655, 0.04262, 0.9655, 0.04262, 0.9655, 0.04262, 0.9655, 0.04262, 0.9655, 0.04262, 0.9655, 0.04262, 0.9655, 0.04262, 0.9655, 0.04262, 0.9655, 0.04262, 0.9655, 0.04262, 0.9655, 0.04262, 0.9655, 0.04262, 0.9655, 0.04262, 0.9655, 0.04262, 0.9655, 0.04262, 0.9655, 0.04262, 0.9655, 0.04262, 0.9655, 0.04262, 0.9655, 0.04262, 0.9655, 0.04262, 0.9655, 0.04262, 0.9655, 0.04262, 0.9655, 0.04262, 0.9655, 0.04262, 0.9655, 0.04262, 0.9655, 0.04262, 0.9655, 0.04262, 0.9655, 0.04262, 0.9655, 0.04262, 0.9655, 0.04262, 0.9655, 0.04262, 0.9655, 0.04262, 0.9655, 0.04262, 0.9655, 0.04262, 0.9655, 0.04262, 0.9655, 0.04262, 0.9655, 0.04262, 0.9655, 0.04262, 0.9655, 0.04262, 0.9655, 0.04262, 0.9655, 0.04262, 0.9655, 0.04262, 0.9655, 0.04262, 0.9655, 0.04262, 0.9655, 0.04262, 0.9655, 0.04262, 0.9655, 0.04262, 0.9655, 0.04262, 0.9655, 0.04262, 0.9655, 0.04262, 0.9655, 0.04262, 0.9655, 0.04262, 0.9655, 0.04262, 0.9655, 0.04262, 0.9655, 0.04262, 0.9655, 0.04262, 0.9655, 0.04262, 0.9655, 0.04262, 0.9655, 0.04262, 0.9655, 0.04262, 0.9655, 0.04262, 0.9655, 0.04262, 0.9655, 0.04262, 0.9655, 0.04262, 0.9655, 0.04262, 0.9655, 0.04262, 0.9655, 0.04262, 0.9655, 0.04262, 0.9655, 0.04262, 0.9655, 0.04262, 0.9655, 0.04262, 0.9655, 0.04262, 0.9655, 0.04262, 0.9655, 0.04262, 0.9655, 0.04262, 0.9655, 0.04262, 0.9655, 0.04262, 0.9655, 0.04262, 0.9655, 0.04262, 0.9655, 0.04262, 0.9655, 0.04262, 0.9655, 0.04262, 0.9655, 0.04262, 0.9655, 0.04262, 0.9655, 0.04262, 0.9655, 0.04262, 0.9655, 0.04262, 0.9655, 0.04262, 0.9655, 0.04262, 0.9655, 0.04262, 0.9655, 0.04262, 0.9655, 0.04262, 0.9655, 0.04262, 0.9655, 0.04262, 0.9655, 0.04262, 0.9655, 0.04262, 0.9655, 0.04262, 0.9655, 0.04262, 0.9655, 0.04262, 0.9655, 0.04262, 0.9655, 0.04262, 0.9655, 0.04262, 0.9655, 0.04262, 0.9655, 0.04262, 0.9655, 0.04262, 0.9655, 0.04262, 0.9655, 0.04262, 0.9655, 0.04262, 0.9655, 0.04262, 0.9655, 0.04262, 0.9655, 0.04262, 0.9655, 0.04262, 0.9655, 0.04262, 0.9655, 0.04262, 0.9655, 0.04262, 0.9655, 0.04262, 0.9655, 0.04262, 0.9655, 0.04262, 0.9655, 0.04262, 0.9655, 0.04262, 0.9655, 0.04262, 0.9655, 0.04262, 0.9655, 0.04262, 0.9655, 0.04262, 0.9655, 0.04262, 0.9655, 0.04262, 0.9655, 0.04262, 0.9655, 0.04262, 0.9655, 0.04262, 0.9655, 0.04262, 0.9655, 0.04262, 0.9655, 0.04262, 0.9655, 0.04262, 0.9655, 0.04262, 0.9655, 0.04262, 0.9655, 0.04262, 0.9655, 0.04262, 0.9655, 0.04262, 0.9655, 0.04262, 0.9655, 0.04262, 0.9655, 0.04262, 0.9655, 0.04262, 0.9655, 0.04262, 0.9655, 0.04262, 0.9655, 0.04262, 0.9655, 0.04262, 0.9655, 0.04262, 0.9655, 0.04262, 0.9655, 0.04262, 0.9655, 0.04262, 0.9655, 0.04262, 0.9655, 0.04262, 0.9655, 0.04262, 0.9655, 0.04262, 0.9655, 0.04262, 0.9655, 0.04262, 0.9655, 0.04262, 0.9655, 0.04262, 0.9655, 0.04262, 0.9655, 0.04262, 0.9655, 0.04262, 0.9655, 0.04262, 0.9655, 0.04262, 0.9655, 0.04262, 0.9655, 0.04262, 0.9655, 0.04262, 0.9655, 0.04262, 0.9655, 0.04262, 0.9655, 0.04262, 0.9655, 0.04262, 0.9655, 0.04262, 0.9655, 0.04262, 0.9655, 0.04262, 0.9655, 0.04262, 0.9655, 0.04262, 0.9655, 0.04262, 0.9655, 0.04262, 0.9655, 0.04262, 0.9655, 0.04262, 0.9655, 0.04262, 0.9655, 0.04262, 0.9655, 0.04262, 0.9655, 0.04262, 0.9655, 0.04262, 0.9655, 0.04262, 0.9655, 0.04262, 0.9655, 0.04262, 0.9655, 0.04262, 0.9655, 0.04262, 0.9655, 0.04262, 0.9655, 0.04262, 0.9655, 0.04262, 0.9655, 0.04262, 0.9655, 0.04262, 0.9655, 0.04262, 0.9655, 0.04262, 0.9655, 0.04262, 0.9655, 0.04262, 0.9655, 0.04262, 0.9655, 0.04262, 0.9655, 0.04262, 0.9655, 0.04262, 0.9655, 0.04262, 0.9655, 0.04262, 0.9655, 0.04262, 0.9655, 0.04262, 0.9655, 0.04262, 0.9655, 0.04262, 0.9655, 0.04262, 0.9655, 0.04262, 0.9655, 0.04262, 0.9655, 0.04262, 0.9655, 0.04262, 0.9655, 0.04262, 0.9655, 0.04262, 0.9655, 0.04262, 0.9655, 0.04262, 0.9655, 0.04262, 0.9655, 0.04262, 0.9655, 0.04262, 0.9655, 0.04262, 0.9655, 0.04262, 0.9655, 0.04262, 0.9655, 0.4662, 0.9041, 0.4662, 0.9041, 0.4662, 0.9041, 0.4662, 0.9041, 0.04262, 0.9655, 0.04262, 0.9655, 0.04262, 0.9655, 0.04262, 0.9655, 0.4662, 0.9041, 0.4662, 0.9041, 0.4662, 0.9041, 0.4662, 0.9041, 0.04262, 0.9655, 0.04262, 0.9655, 0.04262, 0.9655, 0.04262, 0.9655, 0.04262, 0.9655, 0.04262, 0.9655, 0.04262, 0.9655, 0.04262, 0.9655, 0.4662, 0.9041, 0.4662, 0.9041, 0.4662, 0.9041, 0.4662, 0.9041, 0.04262, 0.9655, 0.04262, 0.9655, 0.04262, 0.9655, 0.04262, 0.9655, 0.4662, 0.9041, 0.4662, 0.9041, 0.4662, 0.9041, 0.4662, 0.9041, 0.04262, 0.9655, 0.04262, 0.9655, 0.04262, 0.9655, 0.04262, 0.9655, 0.04262, 0.9655, 0.04262, 0.9655, 0.04262, 0.9655, 0.04262, 0.9655, 0.4662, 0.9041, 0.4662, 0.9041, 0.4662, 0.9041, 0.4662, 0.9041, 0.04262, 0.9655, 0.04262, 0.9655, 0.04262, 0.9655, 0.04262, 0.9655, 0.4662, 0.9041, 0.4662, 0.9041, 0.4662, 0.9041, 0.4662, 0.9041, 0.04262, 0.9655, 0.04262, 0.9655, 0.04262, 0.9655, 0.04262, 0.9655, 0.04262, 0.9655, 0.04262, 0.9655, 0.04262, 0.9655, 0.04262, 0.9655, 0.4662, 0.9041, 0.4662, 0.9041, 0.4662, 0.9041, 0.4662, 0.9041, 0.04262, 0.9655, 0.04262, 0.9655, 0.04262, 0.9655, 0.04262, 0.9655, 0.4662, 0.9041, 0.4662, 0.9041, 0.4662, 0.9041, 0.4662, 0.9041, 0.04262, 0.9655, 0.04262, 0.9655, 0.04262, 0.9655, 0.04262, 0.9655, 0.04262, 0.9655, 0.04262, 0.9655, 0.04262, 0.9655, 0.04262, 0.9655, 0.4662, 0.9041, 0.4662, 0.9041, 0.4662, 0.9041, 0.4662, 0.9041, 0.04262, 0.9655, 0.04262, 0.9655, 0.04262, 0.9655, 0.04262, 0.9655, 0.4662, 0.9041, 0.4662, 0.9041, 0.4662, 0.9041, 0.4662, 0.9041, 0.04262, 0.9655, 0.04262, 0.9655, 0.04262, 0.9655, 0.04262, 0.9655, 0.04262, 0.9655, 0.04262, 0.9655, 0.04262, 0.9655, 0.04262, 0.9655, 0.4662, 0.9041, 0.4662, 0.9041, 0.4662, 0.9041, 0.4662, 0.9041, 0.04262, 0.9655, 0.04262, 0.9655, 0.04262, 0.9655, 0.04262, 0.9655, 0.4662, 0.9041, 0.4662, 0.9041, 0.4662, 0.9041, 0.4662, 0.9041, 0.04262, 0.9655, 0.04262, 0.9655, 0.04262, 0.9655, 0.04262, 0.9655, 0.04262, 0.9655, 0.04262, 0.9655, 0.04262, 0.9655, 0.04262, 0.9655, 0.4662, 0.9041, 0.4662, 0.9041, 0.4662, 0.9041, 0.4662, 0.9041, 0.04262, 0.9655, 0.04262, 0.9655, 0.04262, 0.9655, 0.04262, 0.9655, 0.4662, 0.9041, 0.4662, 0.9041, 0.4662, 0.9041, 0.4662, 0.9041, 0.04262, 0.9655, 0.04262, 0.9655, 0.04262, 0.9655, 0.04262, 0.9655, 0.04262, 0.9655, 0.04262, 0.9655, 0.04262, 0.9655, 0.04262, 0.9655, 0.4662, 0.9041, 0.4662, 0.9041, 0.4662, 0.9041, 0.4662, 0.9041, 0.04262, 0.9655, 0.04262, 0.9655, 0.04262, 0.9655, 0.04262, 0.9655, 0.4662, 0.9041, 0.4662, 0.9041, 0.4662, 0.9041, 0.4662, 0.9041, 0.04262, 0.9655, 0.04262, 0.9655, 0.04262, 0.9655, 0.04262, 0.9655, 0.04262, 0.9655, 0.04262, 0.9655, 0.04262, 0.9655, 0.04262, 0.9655, 0.4662, 0.9041, 0.4662, 0.9041, 0.4662, 0.9041, 0.4662, 0.9041, 0.04262, 0.9655, 0.04262, 0.9655, 0.04262, 0.9655, 0.04262, 0.9655, 0.4662, 0.9041, 0.4662, 0.9041, 0.4662, 0.9041, 0.4662, 0.9041, 0.04262, 0.9655, 0.04262, 0.9655, 0.04262, 0.9655, 0.04262, 0.9655, 0.04262, 0.9655, 0.04262, 0.9655, 0.04262, 0.9655, 0.04262, 0.9655, 0.4662, 0.9041, 0.4662, 0.9041, 0.4662, 0.9041, 0.4662, 0.9041, 0.04262, 0.9655, 0.04262, 0.9655, 0.04262, 0.9655, 0.04262, 0.9655, 0.4662, 0.9041, 0.4662, 0.9041, 0.4662, 0.9041, 0.4662, 0.9041, 0.04262, 0.9655, 0.04262, 0.9655, 0.04262, 0.9655, 0.04262, 0.9655, 0.04262, 0.9655, 0.04262, 0.9655, 0.04262, 0.9655, 0.04262, 0.9655, 0.4662, 0.9041, 0.4662, 0.9041, 0.4662, 0.9041, 0.4662, 0.9041, 0.04262, 0.9655, 0.04262, 0.9655, 0.04262, 0.9655, 0.04262, 0.9655, 0.4662, 0.9041, 0.4662, 0.9041, 0.4662, 0.9041, 0.4662, 0.9041, 0.04262, 0.9655, 0.04262, 0.9655, 0.04262, 0.9655, 0.04262, 0.9655, 0.04262, 0.9655, 0.04262, 0.9655, 0.04262, 0.9655, 0.04262, 0.9655, 0.4662, 0.9041, 0.4662, 0.9041, 0.4662, 0.9041, 0.4662, 0.9041, 0.04262, 0.9655, 0.04262, 0.9655, 0.04262, 0.9655, 0.04262, 0.9655, 0.4662, 0.9041, 0.4662, 0.9041, 0.4662, 0.9041, 0.4662, 0.9041, 0.04262, 0.9655, 0.04262, 0.9655, 0.04262, 0.9655, 0.04262, 0.9655, 0.04262, 0.9655, 0.04262, 0.9655, 0.04262, 0.9655, 0.04262, 0.9655, 0.4662, 0.9041, 0.4662, 0.9041, 0.4662, 0.9041, 0.4662, 0.9041, 0.04262, 0.9655, 0.04262, 0.9655, 0.04262, 0.9655, 0.04262, 0.9655, 0.4662, 0.9041, 0.4662, 0.9041, 0.4662, 0.9041, 0.4662, 0.9041, 0.04262, 0.9655, 0.04262, 0.9655, 0.04262, 0.9655, 0.04262, 0.9655, 0.04262, 0.9655, 0.04262, 0.9655, 0.04262, 0.9655, 0.04262, 0.9655, 0.4662, 0.9041, 0.4662, 0.9041, 0.4662, 0.9041, 0.4662, 0.9041, 0.04262, 0.9655, 0.04262, 0.9655, 0.04262, 0.9655, 0.04262, 0.9655, 0.4662, 0.9041, 0.4662, 0.9041, 0.4662, 0.9041, 0.4662, 0.9041, 0.04262, 0.9655, 0.04262, 0.9655, 0.04262, 0.9655, 0.04262, 0.9655, 0.04262, 0.9655, 0.04262, 0.9655, 0.04262, 0.9655, 0.04262, 0.9655, 0.4662, 0.9041, 0.4662, 0.9041, 0.4662, 0.9041, 0.4662, 0.9041, 0.04262, 0.9655, 0.04262, 0.9655, 0.04262, 0.9655, 0.04262, 0.9655, 0.4662, 0.9041, 0.4662, 0.9041, 0.4662, 0.9041, 0.4662, 0.9041, 0.04262, 0.9655, 0.04262, 0.9655, 0.04262, 0.9655, 0.04262, 0.9655, 0.04262, 0.9655, 0.04262, 0.9655, 0.04262, 0.9655, 0.04262, 0.9655, 0.4662, 0.9041, 0.4662, 0.9041, 0.4662, 0.9041, 0.4662, 0.9041, 0.04262, 0.9655, 0.04262, 0.9655, 0.04262, 0.9655, 0.04262, 0.9655, 0.4662, 0.9041, 0.4662, 0.9041, 0.4662, 0.9041, 0.4662, 0.9041, 0.04262, 0.9655, 0.04262, 0.9655, 0.04262, 0.9655, 0.04262, 0.9655, 0.04262, 0.9655, 0.04262, 0.9655, 0.04262, 0.9655, 0.04262, 0.9655, 0.4662, 0.9041, 0.4662, 0.9041, 0.4662, 0.9041, 0.4662, 0.9041, 0.04262, 0.9655, 0.04262, 0.9655, 0.04262, 0.9655, 0.04262, 0.9655, 0.4662, 0.9041, 0.4662, 0.9041, 0.4662, 0.9041, 0.4662, 0.9041, 0.04262, 0.9655, 0.04262, 0.9655, 0.04262, 0.9655, 0.04262, 0.9655, 0.04262, 0.9655, 0.04262, 0.9655, 0.04262, 0.9655, 0.04262, 0.9655, 0.4662, 0.9041, 0.4662, 0.9041, 0.4662, 0.9041, 0.4662, 0.9041, 0.04262, 0.9655, 0.04262, 0.9655, 0.04262, 0.9655, 0.04262, 0.9655, 0.4662, 0.9041, 0.4662, 0.9041, 0.4662, 0.9041, 0.4662, 0.9041, 0.04262, 0.9655, 0.04262, 0.9655, 0.04262, 0.9655, 0.04262, 0.9655, 0.04262, 0.9655, 0.04262, 0.9655, 0.04262, 0.9655, 0.04262, 0.9655, 0.4662, 0.9041, 0.4662, 0.9041, 0.4662, 0.9041, 0.4662, 0.9041, 0.04262, 0.9655, 0.04262, 0.9655, 0.04262, 0.9655, 0.04262, 0.9655, 0.4662, 0.9041, 0.4662, 0.9041, 0.4662, 0.9041, 0.4662, 0.9041, 0.04262, 0.9655, 0.04262, 0.9655, 0.04262, 0.9655, 0.04262, 0.9655, 0.04262, 0.9655, 0.04262, 0.9655, 0.04262, 0.9655, 0.04262, 0.9655, 0.4662, 0.9041, 0.4662, 0.9041, 0.4662, 0.9041, 0.4662, 0.9041, 0.04262, 0.9655, 0.04262, 0.9655, 0.04262, 0.9655, 0.04262, 0.9655, 0.4662, 0.9041, 0.4662, 0.9041, 0.4662, 0.9041, 0.4662, 0.9041, 0.04262, 0.9655, 0.04262, 0.9655, 0.04262, 0.9655, 0.04262, 0.9655, 0.04262, 0.9655, 0.04262, 0.9655, 0.04262, 0.9655, 0.04262, 0.9655, 0.04262, 0.9655, 0.04262, 0.9655, 0.04262, 0.9655, 0.04262, 0.9655, 0.04262, 0.9655, 0.04262, 0.9655, 0.04262, 0.9655, 0.04262, 0.9655, 0.04262, 0.9655, 0.04262, 0.9655, 0.04262, 0.9655, 0.04262, 0.9655, 0.04262, 0.9655, 0.04262, 0.9655, 0.04262, 0.9655, 0.04262, 0.9655, 0.04262, 0.9655, 0.04262, 0.9655, 0.04262, 0.9655, 0.04262, 0.9655, 0.04262, 0.9655, 0.04262, 0.9655, 0.04262, 0.9655, 0.04262, 0.9655, 0.04262, 0.9655, 0.04262, 0.9655, 0.04262, 0.9655, 0.04262, 0.9655, 0.04262, 0.9655, 0.04262, 0.9655, 0.04262, 0.9655, 0.04262, 0.9655, 0.04262, 0.9655, 0.04262, 0.9655, 0.04262, 0.9655, 0.04262, 0.9655, 0.04262, 0.9655, 0.04262, 0.9655, 0.04262, 0.9655, 0.04262, 0.9655, 0.04262, 0.9655, 0.04262, 0.9655, 0.04262, 0.9655, 0.04262, 0.9655, 0.04262, 0.9655, 0.04262, 0.9655, 0.04262, 0.9655, 0.04262, 0.9655, 0.04262, 0.9655, 0.04262, 0.9655, 0.04262, 0.9655, 0.04262, 0.9655, 0.04262, 0.9655, 0.04262, 0.9655, 0.04262, 0.9655, 0.04262, 0.9655, 0.04262, 0.9655, 0.04262, 0.9655, 0.04262, 0.9655, 0.04262, 0.9655, 0.04262, 0.9655, 0.04262, 0.9655, 0.04262, 0.9655, 0.04262, 0.9655, 0.04262, 0.9655, 0.04262, 0.9655, 0.04262, 0.9655, 0.04262, 0.9655, 0.04262, 0.9655, 0.04262, 0.9655, 0.04262, 0.9655, 0.04262, 0.9655, 0.04262, 0.9655, 0.04262, 0.9655, 0.04262, 0.9655, 0.04262, 0.9655, 0.04262, 0.9655, 0.04262, 0.9655, 0.04262, 0.9655, 0.04262, 0.9655, 0.04262, 0.9655, 0.04262, 0.9655, 0.04262, 0.9655, 0.04262, 0.9655, 0.04262, 0.9655, 0.04262, 0.9655, 0.04262, 0.9655, 0.04262, 0.9655, 0.04262, 0.9655, 0.04262, 0.9655, 0.04262, 0.9655, 0.04262, 0.9655, 0.04262, 0.9655, 0.04262, 0.9655, 0.04262, 0.9655, 0.04262, 0.9655, 0.04262, 0.9655, 0.04262, 0.9655, 0.04262, 0.9655, 0.04262, 0.9655, 0.04262, 0.9655, 0.04262, 0.9655, 0.04262, 0.9655, 0.04262, 0.9655, 0.04262, 0.9655, 0.04262, 0.9655, 0.04262, 0.9655, 0.04262, 0.9655, 0.04262, 0.9655, 0.04262, 0.9655, 0.04262, 0.9655, 0.04262, 0.9655, 0.04262, 0.9655, 0.04262, 0.9655, 0.04262, 0.9655, 0.04262, 0.9655])
me_cube.materials.append(mat_material)
me_cube.use_remesh_preserve_volume = False
me_cube.use_remesh_preserve_attributes = False
me_cube.use_mirror_vertex_groups = False
me_cube.update()

# ---- objects
ob_cube = bpy.data.objects.new('Cube', me_cube)

# ---- transforms, parenting, visibility, modifiers, constraints
ob_cube.location = (0.0, 0.0, 0.0)
ob_cube.lock_rotations_4d = False
ob_cube.empty_display_type = 'ARROWS'
ob_cube.lineart.crease_threshold = 0.0

# ---- collection membership
col_collection.objects.link(ob_cube)

# ---- scene / render settings (as saved in the file)
scene.frame_start = 1; scene.frame_end = 250; scene.frame_set(35)
scene.render.engine = 'BLENDER_EEVEE_NEXT'
scene.cycles.use_denoising = False
scene.cycles.samples = 128
scene.cycles.sampling_pattern = 'TABULATED_SOBOL'
scene.cycles.use_adaptive_sampling = False
scene.cycles.use_light_tree = False
scene.view_settings.view_transform = 'Filmic'
bpy.context.view_layer.update()

# ---- added for rendering (the .blend has no active camera and no usable light): camera, sun
cam_auto = bpy.data.cameras.new('AutoCamera')
cam_auto.lens = 50.0
cam_auto.sensor_width = 36.0
cam_auto.clip_end = 1000.0
ob_auto_camera = bpy.data.objects.new('AutoCamera', cam_auto)
scene.collection.objects.link(ob_auto_camera)
ob_auto_camera.location = (4.61515, -5.53818, 4.37798)
ob_auto_camera.rotation_euler = (1.09748, -7.21219e-08, 0.694738)
scene.camera = ob_auto_camera
light_auto_sun = bpy.data.lights.new('AutoSun', 'SUN')
light_auto_sun.energy = 3.0
light_auto_sun.angle = 0.0523599
ob_auto_sun = bpy.data.objects.new('AutoSun', light_auto_sun)
scene.collection.objects.link(ob_auto_sun)
ob_auto_sun.rotation_euler = (0.872665, 0.174533, 0.523599)
bpy.context.view_layer.update()
